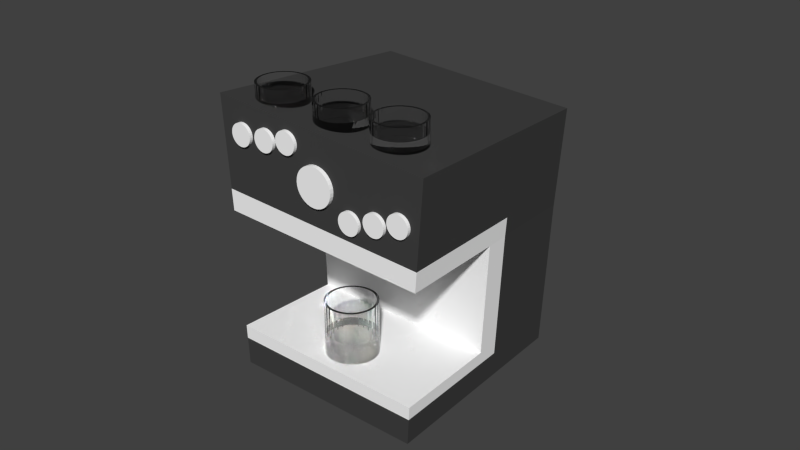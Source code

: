 # Source: Mixer_H.blend  (saved by Blender 2.80.75; exported with 4.5.12 LTS)
import bpy
from mathutils import Matrix  # noqa: F401  (used for matrix-valued properties, if any)

bpy.ops.wm.read_factory_settings(use_empty=True)
scene = bpy.context.scene
scene.name = 'Scene'

# ---- collections
col_collection_1 = bpy.data.collections.new('Collection 1'); scene.collection.children.link(col_collection_1)

# ---- materials (node trees are filled in below, after node groups)
mat_material = bpy.data.materials.new('Material')
mat_material.use_transparent_shadow = False
mat_material_003 = bpy.data.materials.new('Material.003')
mat_material_003.use_transparent_shadow = False
mat_material_004 = bpy.data.materials.new('Material.004')
mat_material_004.use_transparent_shadow = False
mat_material_005 = bpy.data.materials.new('Material.005')
mat_material_005.use_transparent_shadow = False
mat_white = bpy.data.materials.new('white')
mat_white.alpha_threshold = 0.0
mat_white.use_transparent_shadow = False
mat_white.diffuse_color = (1.0, 1.0, 1.0, 1.0)
mat_white.roughness = 0.5
mat_white.specular_intensity = 0.6522
mat_white.line_color = (0.0, 0.0, 0.0, 1.0)
mat_brown = bpy.data.materials.new('brown')
mat_brown.alpha_threshold = 0.0
mat_brown.use_transparent_shadow = False
mat_brown.diffuse_color = (0.2347, 0.08668, 0.04161, 1.0)
mat_brown.roughness = 0.5
mat_grey = bpy.data.materials.new('grey')
mat_grey.alpha_threshold = 0.0
mat_grey.use_transparent_shadow = False
mat_grey.diffuse_color = (0.05497, 0.05497, 0.05497, 1.0)
mat_grey.roughness = 0.5
mat_grey.specular_intensity = 0.1211

# ---- material node trees
mat_material.use_nodes = True; mat_material.node_tree.nodes.clear()
_N = mat_material.node_tree.nodes; _L = mat_material.node_tree.links
n0 = _N.new('ShaderNodeOutputMaterial'); n0.name = 'Material Output'; n0.location = (324, 688)
n1 = _N.new('ShaderNodeBsdfGlass'); n1.name = 'Glass BSDF'; n1.location = (32, 679)
n1.width = 161
n1.distribution = 'BECKMANN'
n1.inputs[2].default_value = 1.45
_L.new(n1.outputs[0], n0.inputs[0])
n0.is_active_output = True
mat_material_003.use_nodes = True; mat_material_003.node_tree.nodes.clear()
_N = mat_material_003.node_tree.nodes; _L = mat_material_003.node_tree.links
n0 = _N.new('ShaderNodeOutputMaterial'); n0.name = 'Material Output'; n0.location = (324, 688)
n1 = _N.new('ShaderNodeBsdfGlass'); n1.name = 'Glass BSDF'; n1.location = (32, 679)
n1.width = 161
n1.distribution = 'BECKMANN'
n1.inputs[2].default_value = 1.45
_L.new(n1.outputs[0], n0.inputs[0])
n0.is_active_output = True
mat_material_004.use_nodes = True; mat_material_004.node_tree.nodes.clear()
_N = mat_material_004.node_tree.nodes; _L = mat_material_004.node_tree.links
n0 = _N.new('ShaderNodeOutputMaterial'); n0.name = 'Material Output'; n0.location = (324, 688)
n1 = _N.new('ShaderNodeBsdfGlass'); n1.name = 'Glass BSDF'; n1.location = (32, 679)
n1.width = 161
n1.distribution = 'BECKMANN'
n1.inputs[2].default_value = 1.45
_L.new(n1.outputs[0], n0.inputs[0])
n0.is_active_output = True
mat_material_005.use_nodes = True; mat_material_005.node_tree.nodes.clear()
_N = mat_material_005.node_tree.nodes; _L = mat_material_005.node_tree.links
n0 = _N.new('ShaderNodeOutputMaterial'); n0.name = 'Material Output'; n0.location = (324, 688)
n1 = _N.new('ShaderNodeBsdfGlass'); n1.name = 'Glass BSDF'; n1.location = (32, 679)
n1.width = 161
n1.distribution = 'BECKMANN'
n1.inputs[2].default_value = 1.45
_L.new(n1.outputs[0], n0.inputs[0])
n0.is_active_output = True

# ---- world
world_world = bpy.data.worlds.new('World'); scene.world = world_world
world_world.color = (0.05088, 0.05088, 0.05088)
world_world.use_sun_shadow = False
world_world.sun_shadow_jitter_overblur = 0.0
world_world.cycles.sampling_method = 'MANUAL'
world_world.cycles.sample_map_resolution = 256

# ---- meshes
me_cylinder_002 = bpy.data.meshes.new('Cylinder.002')
me_cylinder_002.from_pydata([(0.0, 1.0, -1.0), (-3.605e-08, 0.9056, 1.0), (0.1951, 0.9808, -1.0), (0.1767, 0.8882, 1.0), (0.3827, 0.9239, -1.0), (0.3465, 0.8366, 1.0), (0.5556, 0.8315, -1.0), (0.5031, 0.753, 1.0), (0.7071, 0.7071, -1.0), (0.6403, 0.6403, 1.0), (0.8315, 0.5556, -1.0), (0.753, 0.5031, 1.0), (0.9239, 0.3827, -1.0), (0.8366, 0.3465, 1.0), (0.9808, 0.1951, -1.0), (0.8882, 0.1767, 1.0), (1.0, 7.55e-08, -1.0), (0.9056, 6.101e-08, 1.0), (0.9808, -0.1951, -1.0), (0.8882, -0.1767, 1.0), (0.9239, -0.3827, -1.0), (0.8366, -0.3465, 1.0), (0.8315, -0.5556, -1.0), (0.753, -0.5031, 1.0), (0.7071, -0.7071, -1.0), (0.6403, -0.6403, 1.0), (0.5556, -0.8315, -1.0), (0.5031, -0.753, 1.0), (0.3827, -0.9239, -1.0), (0.3465, -0.8366, 1.0), (0.1951, -0.9808, -1.0), (0.1767, -0.8882, 1.0), (-3.258e-07, -1.0, -1.0), (-2.969e-07, -0.9056, 1.0), (-0.1951, -0.9808, -1.0), (-0.1767, -0.8882, 1.0), (-0.3827, -0.9239, -1.0), (-0.3465, -0.8366, 1.0), (-0.5556, -0.8315, -1.0), (-0.5031, -0.753, 1.0), (-0.7071, -0.7071, -1.0), (-0.6403, -0.6403, 1.0), (-0.8315, -0.5556, -1.0), (-0.753, -0.5031, 1.0), (-0.9239, -0.3827, -1.0), (-0.8366, -0.3465, 1.0), (-0.9808, -0.1951, -1.0), (-0.8882, -0.1767, 1.0), (-1.0, 9.656e-07, -1.0), (-0.9056, 8.794e-07, 1.0), (-0.9808, 0.1951, -1.0), (-0.8882, 0.1767, 1.0), (-0.9239, 0.3827, -1.0), (-0.8366, 0.3465, 1.0), (-0.8315, 0.5556, -1.0), (-0.753, 0.5031, 1.0), (-0.7071, 0.7071, -1.0), (-0.6403, 0.6403, 1.0), (-0.5556, 0.8315, -1.0), (-0.5031, 0.753, 1.0), (-0.3827, 0.9239, -1.0), (-0.3465, 0.8366, 1.0), (-0.1951, 0.9808, -1.0), (-0.1767, 0.8882, 1.0), (0.1951, 0.9808, 1.0), (0.0, 1.0, 1.0), (0.3827, 0.9239, 1.0), (0.5556, 0.8315, 1.0), (0.7071, 0.7071, 1.0), (0.8315, 0.5556, 1.0), (0.9239, 0.3827, 1.0), (0.9808, 0.1951, 1.0), (1.0, 7.55e-08, 1.0), (0.9808, -0.1951, 1.0), (0.9239, -0.3827, 1.0), (0.8315, -0.5556, 1.0), (0.7071, -0.7071, 1.0), (0.5556, -0.8315, 1.0), (0.3827, -0.9239, 1.0), (0.1951, -0.9808, 1.0), (-3.258e-07, -1.0, 1.0), (-0.1951, -0.9808, 1.0), (-0.3827, -0.9239, 1.0), (-0.5556, -0.8315, 1.0), (-0.7071, -0.7071, 1.0), (-0.8315, -0.5556, 1.0), (-0.9239, -0.3827, 1.0), (-0.9808, -0.1951, 1.0), (-1.0, 9.656e-07, 1.0), (-0.9808, 0.1951, 1.0), (-0.9239, 0.3827, 1.0), (-0.8315, 0.5556, 1.0), (-0.7071, 0.7071, 1.0), (-0.5556, 0.8315, 1.0), (-0.3827, 0.9239, 1.0), (-0.1951, 0.9808, 1.0), (0.1767, 0.8882, 0.201), (3.755e-07, 0.9056, 0.201), (0.3465, 0.8366, 0.201), (0.5031, 0.753, 0.201), (0.6403, 0.6403, 0.201), (0.753, 0.5031, 0.201), (0.8366, 0.3465, 0.201), (0.8882, 0.1767, 0.201), (0.9056, 6.101e-08, 0.201), (0.8882, -0.1767, 0.201), (0.8366, -0.3465, 0.201), (0.753, -0.5031, 0.201), (0.6403, -0.6403, 0.201), (0.5031, -0.753, 0.201), (0.3465, -0.8366, 0.201), (0.1767, -0.8882, 0.201), (1.147e-07, -0.9056, 0.201), (-0.1767, -0.8882, 0.201), (-0.3465, -0.8366, 0.201), (-0.5031, -0.753, 0.201), (-0.6403, -0.6403, 0.201), (-0.753, -0.5031, 0.201), (-0.8366, -0.3465, 0.201), (-0.8882, -0.1767, 0.201), (-0.9056, 8.794e-07, 0.201), (-0.8882, 0.1767, 0.201), (-0.8366, 0.3465, 0.201), (-0.753, 0.5031, 0.201), (-0.6403, 0.6403, 0.201), (-0.5031, 0.753, 0.201), (-0.3465, 0.8366, 0.201), (-0.1767, 0.8882, 0.201), (0.1767, 0.8882, -0.2072), (3.755e-07, 0.9056, -0.2072), (0.3465, 0.8366, -0.2072), (0.5031, 0.753, -0.2072), (0.6403, 0.6403, -0.2072), (0.753, 0.5031, -0.2072), (0.8366, 0.3465, -0.2072), (0.8882, 0.1767, -0.2072), (0.9056, 6.101e-08, -0.2072), (0.8882, -0.1767, -0.2072), (0.8366, -0.3465, -0.2072), (0.753, -0.5031, -0.2072), (0.6403, -0.6403, -0.2072), (0.5031, -0.753, -0.2072), (0.3465, -0.8366, -0.2072), (0.1767, -0.8882, -0.2072), (1.147e-07, -0.9056, -0.2072), (-0.1767, -0.8882, -0.2072), (-0.3465, -0.8366, -0.2072), (-0.5031, -0.753, -0.2072), (-0.6403, -0.6403, -0.2072), (-0.753, -0.5031, -0.2072), (-0.8366, -0.3465, -0.2072), (-0.8882, -0.1767, -0.2072), (-0.9056, 8.794e-07, -0.2072), (-0.8882, 0.1767, -0.2072), (-0.8366, 0.3465, -0.2072), (-0.753, 0.5031, -0.2072), (-0.6403, 0.6403, -0.2072), (-0.5031, 0.753, -0.2072), (-0.3465, 0.8366, -0.2072), (-0.1767, 0.8882, -0.2072)], [], [(0, 65, 64, 2), (2, 64, 66, 4), (4, 66, 67, 6), (6, 67, 68, 8), (8, 68, 69, 10), (10, 69, 70, 12), (12, 70, 71, 14), (14, 71, 72, 16), (16, 72, 73, 18), (18, 73, 74, 20), (20, 74, 75, 22), (22, 75, 76, 24), (24, 76, 77, 26), (26, 77, 78, 28), (28, 78, 79, 30), (30, 79, 80, 32), (32, 80, 81, 34), (34, 81, 82, 36), (36, 82, 83, 38), (38, 83, 84, 40), (40, 84, 85, 42), (42, 85, 86, 44), (44, 86, 87, 46), (46, 87, 88, 48), (48, 88, 89, 50), (50, 89, 90, 52), (52, 90, 91, 54), (54, 91, 92, 56), (56, 92, 93, 58), (58, 93, 94, 60), (47, 45, 118, 119), (60, 94, 95, 62), (62, 95, 65, 0), (0, 2, 4, 6, 8, 10, 12, 14, 16, 18, 20, 22, 24, 26, 28, 30, 32, 34, 36, 38, 40, 42, 44, 46, 48, 50, 52, 54, 56, 58, 60, 62), (1, 3, 64, 65), (3, 5, 66, 64), (5, 7, 67, 66), (7, 9, 68, 67), (9, 11, 69, 68), (11, 13, 70, 69), (13, 15, 71, 70), (15, 17, 72, 71), (17, 19, 73, 72), (19, 21, 74, 73), (21, 23, 75, 74), (23, 25, 76, 75), (25, 27, 77, 76), (27, 29, 78, 77), (29, 31, 79, 78), (31, 33, 80, 79), (33, 35, 81, 80), (35, 37, 82, 81), (37, 39, 83, 82), (39, 41, 84, 83), (41, 43, 85, 84), (43, 45, 86, 85), (45, 47, 87, 86), (47, 49, 88, 87), (49, 51, 89, 88), (51, 53, 90, 89), (53, 55, 91, 90), (55, 57, 92, 91), (57, 59, 93, 92), (59, 61, 94, 93), (61, 63, 95, 94), (63, 1, 65, 95), (122, 121, 153, 154), (21, 19, 105, 106), (49, 47, 119, 120), (23, 21, 106, 107), (51, 49, 120, 121), (25, 23, 107, 108), (53, 51, 121, 122), (27, 25, 108, 109), (55, 53, 122, 123), (29, 27, 109, 110), (3, 1, 97, 96), (57, 55, 123, 124), (31, 29, 110, 111), (5, 3, 96, 98), (59, 57, 124, 125), (33, 31, 111, 112), (7, 5, 98, 99), (61, 59, 125, 126), (35, 33, 112, 113), (9, 7, 99, 100), (63, 61, 126, 127), (37, 35, 113, 114), (11, 9, 100, 101), (1, 63, 127, 97), (39, 37, 114, 115), (13, 11, 101, 102), (41, 39, 115, 116), (15, 13, 102, 103), (43, 41, 116, 117), (17, 15, 103, 104), (45, 43, 117, 118), (19, 17, 104, 105), (128, 129, 159, 158, 157, 156, 155, 154, 153, 152, 151, 150, 149, 148, 147, 146, 145, 144, 143, 142, 141, 140, 139, 138, 137, 136, 135, 134, 133, 132, 131, 130), (109, 108, 140, 141), (123, 122, 154, 155), (110, 109, 141, 142), (96, 97, 129, 128), (124, 123, 155, 156), (111, 110, 142, 143), (98, 96, 128, 130), (125, 124, 156, 157), (112, 111, 143, 144), (99, 98, 130, 131), (126, 125, 157, 158), (113, 112, 144, 145), (100, 99, 131, 132), (127, 126, 158, 159), (114, 113, 145, 146), (101, 100, 132, 133), (97, 127, 159, 129), (115, 114, 146, 147), (102, 101, 133, 134), (116, 115, 147, 148), (103, 102, 134, 135), (117, 116, 148, 149), (104, 103, 135, 136), (118, 117, 149, 150), (105, 104, 136, 137), (119, 118, 150, 151), (106, 105, 137, 138), (120, 119, 151, 152), (107, 106, 138, 139), (121, 120, 152, 153), (108, 107, 139, 140)])
_uv = me_cylinder_002.uv_layers.new(name='UVMap')
_uv.uv.foreach_set('vector', [1.0, 0.5, 1.0, 1.0, 0.9688, 1.0, 0.9688, 0.5, 0.9688, 0.5, 0.9688, 1.0, 0.9375, 1.0, 0.9375, 0.5, 0.9375, 0.5, 0.9375, 1.0, 0.9062, 1.0, 0.9062, 0.5, 0.9062, 0.5, 0.9062, 1.0, 0.875, 1.0, 0.875, 0.5, 0.875, 0.5, 0.875, 1.0, 0.8438, 1.0, 0.8438, 0.5, 0.8438, 0.5, 0.8438, 1.0, 0.8125, 1.0, 0.8125, 0.5, 0.8125, 0.5, 0.8125, 1.0, 0.7812, 1.0, 0.7812, 0.5, 0.7812, 0.5, 0.7812, 1.0, 0.75, 1.0, 0.75, 0.5, 0.75, 0.5, 0.75, 1.0, 0.7188, 1.0, 0.7188, 0.5, 0.7188, 0.5, 0.7188, 1.0, 0.6875, 1.0, 0.6875, 0.5, 0.6875, 0.5, 0.6875, 1.0, 0.6562, 1.0, 0.6562, 0.5, 0.6562, 0.5, 0.6562, 1.0, 0.625, 1.0, 0.625, 0.5, 0.625, 0.5, 0.625, 1.0, 0.5938, 1.0, 0.5938, 0.5, 0.5938, 0.5, 0.5938, 1.0, 0.5625, 1.0, 0.5625, 0.5, 0.5625, 0.5, 0.5625, 1.0, 0.5312, 1.0, 0.5312, 0.5, 0.5312, 0.5, 0.5312, 1.0, 0.5, 1.0, 0.5, 0.5, 0.5, 0.5, 0.5, 1.0, 0.4688, 1.0, 0.4688, 0.5, 0.4688, 0.5, 0.4688, 1.0, 0.4375, 1.0, 0.4375, 0.5, 0.4375, 0.5, 0.4375, 1.0, 0.4062, 1.0, 0.4062, 0.5, 0.4062, 0.5, 0.4062, 1.0, 0.375, 1.0, 0.375, 0.5, 0.375, 0.5, 0.375, 1.0, 0.3438, 1.0, 0.3438, 0.5, 0.3438, 0.5, 0.3438, 1.0, 0.3125, 1.0, 0.3125, 0.5, 0.3125, 0.5, 0.3125, 1.0, 0.2812, 1.0, 0.2812, 0.5, 0.2812, 0.5, 0.2812, 1.0, 0.25, 1.0, 0.25, 0.5, 0.25, 0.5, 0.25, 1.0, 0.2188, 1.0, 0.2188, 0.5, 0.2188, 0.5, 0.2188, 1.0, 0.1875, 1.0, 0.1875, 0.5, 0.1875, 0.5, 0.1875, 1.0, 0.1562, 1.0, 0.1562, 0.5, 0.1562, 0.5, 0.1562, 1.0, 0.125, 1.0, 0.125, 0.5, 0.125, 0.5, 0.125, 1.0, 0.09375, 1.0, 0.09375, 0.5, 0.09375, 0.5, 0.09375, 1.0, 0.0625, 1.0, 0.0625, 0.5, 0.03684, 0.2076, 0.04921, 0.1668, 0.04921, 0.1668, 0.03684, 0.2076, 0.0625, 0.5, 0.0625, 1.0, 0.03125, 1.0, 0.03125, 0.5, 0.03125, 0.5, 0.03125, 1.0, 0.0, 1.0, 0.0, 0.5, 0.75, 0.49, 0.7968, 0.4854, 0.8418, 0.4717, 0.8833, 0.4496, 0.9197, 0.4197, 0.9496, 0.3833, 0.9717, 0.3418, 0.9854, 0.2968, 0.99, 0.25, 0.9854, 0.2032, 0.9717, 0.1582, 0.9496, 0.1167, 0.9197, 0.08029, 0.8833, 0.05045, 0.8418, 0.02827, 0.7968, 0.01461, 0.75, 0.01, 0.7032, 0.01461, 0.6582, 0.02827, 0.6167, 0.05045, 0.5803, 0.08029, 0.5504, 0.1167, 0.5283, 0.1582, 0.5146, 0.2032, 0.51, 0.25, 0.5146, 0.2968, 0.5283, 0.3418, 0.5504, 0.3833, 0.5803, 0.4197, 0.6167, 0.4496, 0.6582, 0.4717, 0.7032, 0.4854, 0.25, 0.4673, 0.2924, 0.4632, 0.2968, 0.4854, 0.25, 0.49, 0.2924, 0.4632, 0.3332, 0.4508, 0.3418, 0.4717, 0.2968, 0.4854, 0.3332, 0.4508, 0.3707, 0.4307, 0.3833, 0.4496, 0.3418, 0.4717, 0.3707, 0.4307, 0.4037, 0.4037, 0.4197, 0.4197, 0.3833, 0.4496, 0.4037, 0.4037, 0.4307, 0.3707, 0.4496, 0.3833, 0.4197, 0.4197, 0.4307, 0.3707, 0.4508, 0.3332, 0.4717, 0.3418, 0.4496, 0.3833, 0.4508, 0.3332, 0.4632, 0.2924, 0.4854, 0.2968, 0.4717, 0.3418, 0.4632, 0.2924, 0.4673, 0.25, 0.49, 0.25, 0.4854, 0.2968, 0.4673, 0.25, 0.4632, 0.2076, 0.4854, 0.2032, 0.49, 0.25, 0.4632, 0.2076, 0.4508, 0.1668, 0.4717, 0.1582, 0.4854, 0.2032, 0.4508, 0.1668, 0.4307, 0.1293, 0.4496, 0.1167, 0.4717, 0.1582, 0.4307, 0.1293, 0.4037, 0.09632, 0.4197, 0.08029, 0.4496, 0.1167, 0.4037, 0.09632, 0.3707, 0.06929, 0.3833, 0.05045, 0.4197, 0.08029, 0.3707, 0.06929, 0.3332, 0.04921, 0.3418, 0.02827, 0.3833, 0.05045, 0.3332, 0.04921, 0.2924, 0.03684, 0.2968, 0.01461, 0.3418, 0.02827, 0.2924, 0.03684, 0.25, 0.03266, 0.25, 0.01, 0.2968, 0.01461, 0.25, 0.03266, 0.2076, 0.03684, 0.2032, 0.01461, 0.25, 0.01, 0.2076, 0.03684, 0.1668, 0.04921, 0.1582, 0.02827, 0.2032, 0.01461, 0.1668, 0.04921, 0.1293, 0.06929, 0.1167, 0.05045, 0.1582, 0.02827, 0.1293, 0.06929, 0.09632, 0.09632, 0.08029, 0.08029, 0.1167, 0.05045, 0.09632, 0.09632, 0.06929, 0.1293, 0.05045, 0.1167, 0.08029, 0.08029, 0.06929, 0.1293, 0.04921, 0.1668, 0.02827, 0.1582, 0.05045, 0.1167, 0.04921, 0.1668, 0.03684, 0.2076, 0.01461, 0.2032, 0.02827, 0.1582, 0.03684, 0.2076, 0.03266, 0.25, 0.01, 0.25, 0.01461, 0.2032, 0.03266, 0.25, 0.03684, 0.2924, 0.01461, 0.2968, 0.01, 0.25, 0.03684, 0.2924, 0.04921, 0.3332, 0.02827, 0.3418, 0.01461, 0.2968, 0.04921, 0.3332, 0.06929, 0.3707, 0.05045, 0.3833, 0.02827, 0.3418, 0.06929, 0.3707, 0.09632, 0.4037, 0.08029, 0.4197, 0.05045, 0.3833, 0.09632, 0.4037, 0.1293, 0.4307, 0.1167, 0.4496, 0.08029, 0.4197, 0.1293, 0.4307, 0.1668, 0.4508, 0.1582, 0.4717, 0.1167, 0.4496, 0.1668, 0.4508, 0.2076, 0.4632, 0.2032, 0.4854, 0.1582, 0.4717, 0.2076, 0.4632, 0.25, 0.4673, 0.25, 0.49, 0.2032, 0.4854, 0.04921, 0.3332, 0.03684, 0.2924, 0.03684, 0.2924, 0.04921, 0.3332, 0.4508, 0.1668, 0.4632, 0.2076, 0.4632, 0.2076, 0.4508, 0.1668, 0.03266, 0.25, 0.03684, 0.2076, 0.03684, 0.2076, 0.03266, 0.25, 0.4307, 0.1293, 0.4508, 0.1668, 0.4508, 0.1668, 0.4307, 0.1293, 0.03684, 0.2924, 0.03266, 0.25, 0.03266, 0.25, 0.03684, 0.2924, 0.4037, 0.09632, 0.4307, 0.1293, 0.4307, 0.1293, 0.4037, 0.09632, 0.04921, 0.3332, 0.03684, 0.2924, 0.03684, 0.2924, 0.04921, 0.3332, 0.3707, 0.06929, 0.4037, 0.09632, 0.4037, 0.09632, 0.3707, 0.06929, 0.06929, 0.3707, 0.04921, 0.3332, 0.04921, 0.3332, 0.06929, 0.3707, 0.3332, 0.04921, 0.3707, 0.06929, 0.3707, 0.06929, 0.3332, 0.04921, 0.2924, 0.4632, 0.25, 0.4673, 0.25, 0.4673, 0.2924, 0.4632, 0.09632, 0.4037, 0.06929, 0.3707, 0.06929, 0.3707, 0.09632, 0.4037, 0.2924, 0.03684, 0.3332, 0.04921, 0.3332, 0.04921, 0.2924, 0.03684, 0.3332, 0.4508, 0.2924, 0.4632, 0.2924, 0.4632, 0.3332, 0.4508, 0.1293, 0.4307, 0.09632, 0.4037, 0.09632, 0.4037, 0.1293, 0.4307, 0.25, 0.03266, 0.2924, 0.03684, 0.2924, 0.03684, 0.25, 0.03266, 0.3707, 0.4307, 0.3332, 0.4508, 0.3332, 0.4508, 0.3707, 0.4307, 0.1668, 0.4508, 0.1293, 0.4307, 0.1293, 0.4307, 0.1668, 0.4508, 0.2076, 0.03684, 0.25, 0.03266, 0.25, 0.03266, 0.2076, 0.03684, 0.4037, 0.4037, 0.3707, 0.4307, 0.3707, 0.4307, 0.4037, 0.4037, 0.2076, 0.4632, 0.1668, 0.4508, 0.1668, 0.4508, 0.2076, 0.4632, 0.1668, 0.04921, 0.2076, 0.03684, 0.2076, 0.03684, 0.1668, 0.04921, 0.4307, 0.3707, 0.4037, 0.4037, 0.4037, 0.4037, 0.4307, 0.3707, 0.25, 0.4673, 0.2076, 0.4632, 0.2076, 0.4632, 0.25, 0.4673, 0.1293, 0.06929, 0.1668, 0.04921, 0.1668, 0.04921, 0.1293, 0.06929, 0.4508, 0.3332, 0.4307, 0.3707, 0.4307, 0.3707, 0.4508, 0.3332, 0.09632, 0.09632, 0.1293, 0.06929, 0.1293, 0.06929, 0.09632, 0.09632, 0.4632, 0.2924, 0.4508, 0.3332, 0.4508, 0.3332, 0.4632, 0.2924, 0.06929, 0.1293, 0.09632, 0.09632, 0.09632, 0.09632, 0.06929, 0.1293, 0.4673, 0.25, 0.4632, 0.2924, 0.4632, 0.2924, 0.4673, 0.25, 0.04921, 0.1668, 0.06929, 0.1293, 0.06929, 0.1293, 0.04921, 0.1668, 0.4632, 0.2076, 0.4673, 0.25, 0.4673, 0.25, 0.4632, 0.2076, 0.2924, 0.4632, 0.25, 0.4673, 0.2076, 0.4632, 0.1668, 0.4508, 0.1293, 0.4307, 0.09632, 0.4037, 0.06929, 0.3707, 0.04921, 0.3332, 0.03684, 0.2924, 0.03266, 0.25, 0.03684, 0.2076, 0.04921, 0.1668, 0.06929, 0.1293, 0.09632, 0.09632, 0.1293, 0.06929, 0.1668, 0.04921, 0.2076, 0.03684, 0.25, 0.03266, 0.2924, 0.03684, 0.3332, 0.04921, 0.3707, 0.06929, 0.4037, 0.09632, 0.4307, 0.1293, 0.4508, 0.1668, 0.4632, 0.2076, 0.4673, 0.25, 0.4632, 0.2924, 0.4508, 0.3332, 0.4307, 0.3707, 0.4037, 0.4037, 0.3707, 0.4307, 0.3332, 0.4508, 0.3707, 0.06929, 0.4037, 0.09632, 0.4037, 0.09632, 0.3707, 0.06929, 0.06929, 0.3707, 0.04921, 0.3332, 0.04921, 0.3332, 0.06929, 0.3707, 0.3332, 0.04921, 0.3707, 0.06929, 0.3707, 0.06929, 0.3332, 0.04921, 0.2924, 0.4632, 0.25, 0.4673, 0.25, 0.4673, 0.2924, 0.4632, 0.09632, 0.4037, 0.06929, 0.3707, 0.06929, 0.3707, 0.09632, 0.4037, 0.2924, 0.03684, 0.3332, 0.04921, 0.3332, 0.04921, 0.2924, 0.03684, 0.3332, 0.4508, 0.2924, 0.4632, 0.2924, 0.4632, 0.3332, 0.4508, 0.1293, 0.4307, 0.09632, 0.4037, 0.09632, 0.4037, 0.1293, 0.4307, 0.25, 0.03266, 0.2924, 0.03684, 0.2924, 0.03684, 0.25, 0.03266, 0.3707, 0.4307, 0.3332, 0.4508, 0.3332, 0.4508, 0.3707, 0.4307, 0.1668, 0.4508, 0.1293, 0.4307, 0.1293, 0.4307, 0.1668, 0.4508, 0.2076, 0.03684, 0.25, 0.03266, 0.25, 0.03266, 0.2076, 0.03684, 0.4037, 0.4037, 0.3707, 0.4307, 0.3707, 0.4307, 0.4037, 0.4037, 0.2076, 0.4632, 0.1668, 0.4508, 0.1668, 0.4508, 0.2076, 0.4632, 0.1668, 0.04921, 0.2076, 0.03684, 0.2076, 0.03684, 0.1668, 0.04921, 0.4307, 0.3707, 0.4037, 0.4037, 0.4037, 0.4037, 0.4307, 0.3707, 0.25, 0.4673, 0.2076, 0.4632, 0.2076, 0.4632, 0.25, 0.4673, 0.1293, 0.06929, 0.1668, 0.04921, 0.1668, 0.04921, 0.1293, 0.06929, 0.4508, 0.3332, 0.4307, 0.3707, 0.4307, 0.3707, 0.4508, 0.3332, 0.09632, 0.09632, 0.1293, 0.06929, 0.1293, 0.06929, 0.09632, 0.09632, 0.4632, 0.2924, 0.4508, 0.3332, 0.4508, 0.3332, 0.4632, 0.2924, 0.06929, 0.1293, 0.09632, 0.09632, 0.09632, 0.09632, 0.06929, 0.1293, 0.4673, 0.25, 0.4632, 0.2924, 0.4632, 0.2924, 0.4673, 0.25, 0.04921, 0.1668, 0.06929, 0.1293, 0.06929, 0.1293, 0.04921, 0.1668, 0.4632, 0.2076, 0.4673, 0.25, 0.4673, 0.25, 0.4632, 0.2076, 0.03684, 0.2076, 0.04921, 0.1668, 0.04921, 0.1668, 0.03684, 0.2076, 0.4508, 0.1668, 0.4632, 0.2076, 0.4632, 0.2076, 0.4508, 0.1668, 0.03266, 0.25, 0.03684, 0.2076, 0.03684, 0.2076, 0.03266, 0.25, 0.4307, 0.1293, 0.4508, 0.1668, 0.4508, 0.1668, 0.4307, 0.1293, 0.03684, 0.2924, 0.03266, 0.25, 0.03266, 0.25, 0.03684, 0.2924, 0.4037, 0.09632, 0.4307, 0.1293, 0.4307, 0.1293, 0.4037, 0.09632])
me_cylinder_002.materials.append(mat_material)
me_cylinder_002.use_remesh_preserve_volume = False
me_cylinder_002.use_remesh_preserve_attributes = False
me_cylinder_002.use_mirror_vertex_groups = False
me_cylinder_002.update()
me_cylinder_006 = bpy.data.meshes.new('Cylinder.006')
me_cylinder_006.from_pydata([(0.0, 1.0, -1.0), (-3.605e-08, 0.9056, 1.0), (0.1951, 0.9808, -1.0), (0.1767, 0.8882, 1.0), (0.3827, 0.9239, -1.0), (0.3465, 0.8366, 1.0), (0.5556, 0.8315, -1.0), (0.5031, 0.753, 1.0), (0.7071, 0.7071, -1.0), (0.6403, 0.6403, 1.0), (0.8315, 0.5556, -1.0), (0.753, 0.5031, 1.0), (0.9239, 0.3827, -1.0), (0.8366, 0.3465, 1.0), (0.9808, 0.1951, -1.0), (0.8882, 0.1767, 1.0), (1.0, 7.55e-08, -1.0), (0.9056, 6.101e-08, 1.0), (0.9808, -0.1951, -1.0), (0.8882, -0.1767, 1.0), (0.9239, -0.3827, -1.0), (0.8366, -0.3465, 1.0), (0.8315, -0.5556, -1.0), (0.753, -0.5031, 1.0), (0.7071, -0.7071, -1.0), (0.6403, -0.6403, 1.0), (0.5556, -0.8315, -1.0), (0.5031, -0.753, 1.0), (0.3827, -0.9239, -1.0), (0.3465, -0.8366, 1.0), (0.1951, -0.9808, -1.0), (0.1767, -0.8882, 1.0), (-3.258e-07, -1.0, -1.0), (-2.969e-07, -0.9056, 1.0), (-0.1951, -0.9808, -1.0), (-0.1767, -0.8882, 1.0), (-0.3827, -0.9239, -1.0), (-0.3465, -0.8366, 1.0), (-0.5556, -0.8315, -1.0), (-0.5031, -0.753, 1.0), (-0.7071, -0.7071, -1.0), (-0.6403, -0.6403, 1.0), (-0.8315, -0.5556, -1.0), (-0.753, -0.5031, 1.0), (-0.9239, -0.3827, -1.0), (-0.8366, -0.3465, 1.0), (-0.9808, -0.1951, -1.0), (-0.8882, -0.1767, 1.0), (-1.0, 9.656e-07, -1.0), (-0.9056, 8.794e-07, 1.0), (-0.9808, 0.1951, -1.0), (-0.8882, 0.1767, 1.0), (-0.9239, 0.3827, -1.0), (-0.8366, 0.3465, 1.0), (-0.8315, 0.5556, -1.0), (-0.753, 0.5031, 1.0), (-0.7071, 0.7071, -1.0), (-0.6403, 0.6403, 1.0), (-0.5556, 0.8315, -1.0), (-0.5031, 0.753, 1.0), (-0.3827, 0.9239, -1.0), (-0.3465, 0.8366, 1.0), (-0.1951, 0.9808, -1.0), (-0.1767, 0.8882, 1.0), (0.1951, 0.9808, 1.0), (0.0, 1.0, 1.0), (0.3827, 0.9239, 1.0), (0.5556, 0.8315, 1.0), (0.7071, 0.7071, 1.0), (0.8315, 0.5556, 1.0), (0.9239, 0.3827, 1.0), (0.9808, 0.1951, 1.0), (1.0, 7.55e-08, 1.0), (0.9808, -0.1951, 1.0), (0.9239, -0.3827, 1.0), (0.8315, -0.5556, 1.0), (0.7071, -0.7071, 1.0), (0.5556, -0.8315, 1.0), (0.3827, -0.9239, 1.0), (0.1951, -0.9808, 1.0), (-3.258e-07, -1.0, 1.0), (-0.1951, -0.9808, 1.0), (-0.3827, -0.9239, 1.0), (-0.5556, -0.8315, 1.0), (-0.7071, -0.7071, 1.0), (-0.8315, -0.5556, 1.0), (-0.9239, -0.3827, 1.0), (-0.9808, -0.1951, 1.0), (-1.0, 9.656e-07, 1.0), (-0.9808, 0.1951, 1.0), (-0.9239, 0.3827, 1.0), (-0.8315, 0.5556, 1.0), (-0.7071, 0.7071, 1.0), (-0.5556, 0.8315, 1.0), (-0.3827, 0.9239, 1.0), (-0.1951, 0.9808, 1.0), (0.1767, 0.8882, 0.201), (3.755e-07, 0.9056, 0.201), (0.3465, 0.8366, 0.201), (0.5031, 0.753, 0.201), (0.6403, 0.6403, 0.201), (0.753, 0.5031, 0.201), (0.8366, 0.3465, 0.201), (0.8882, 0.1767, 0.201), (0.9056, 6.101e-08, 0.201), (0.8882, -0.1767, 0.201), (0.8366, -0.3465, 0.201), (0.753, -0.5031, 0.201), (0.6403, -0.6403, 0.201), (0.5031, -0.753, 0.201), (0.3465, -0.8366, 0.201), (0.1767, -0.8882, 0.201), (1.147e-07, -0.9056, 0.201), (-0.1767, -0.8882, 0.201), (-0.3465, -0.8366, 0.201), (-0.5031, -0.753, 0.201), (-0.6403, -0.6403, 0.201), (-0.753, -0.5031, 0.201), (-0.8366, -0.3465, 0.201), (-0.8882, -0.1767, 0.201), (-0.9056, 8.794e-07, 0.201), (-0.8882, 0.1767, 0.201), (-0.8366, 0.3465, 0.201), (-0.753, 0.5031, 0.201), (-0.6403, 0.6403, 0.201), (-0.5031, 0.753, 0.201), (-0.3465, 0.8366, 0.201), (-0.1767, 0.8882, 0.201), (0.1767, 0.8882, -0.2072), (3.755e-07, 0.9056, -0.2072), (0.3465, 0.8366, -0.2072), (0.5031, 0.753, -0.2072), (0.6403, 0.6403, -0.2072), (0.753, 0.5031, -0.2072), (0.8366, 0.3465, -0.2072), (0.8882, 0.1767, -0.2072), (0.9056, 6.101e-08, -0.2072), (0.8882, -0.1767, -0.2072), (0.8366, -0.3465, -0.2072), (0.753, -0.5031, -0.2072), (0.6403, -0.6403, -0.2072), (0.5031, -0.753, -0.2072), (0.3465, -0.8366, -0.2072), (0.1767, -0.8882, -0.2072), (1.147e-07, -0.9056, -0.2072), (-0.1767, -0.8882, -0.2072), (-0.3465, -0.8366, -0.2072), (-0.5031, -0.753, -0.2072), (-0.6403, -0.6403, -0.2072), (-0.753, -0.5031, -0.2072), (-0.8366, -0.3465, -0.2072), (-0.8882, -0.1767, -0.2072), (-0.9056, 8.794e-07, -0.2072), (-0.8882, 0.1767, -0.2072), (-0.8366, 0.3465, -0.2072), (-0.753, 0.5031, -0.2072), (-0.6403, 0.6403, -0.2072), (-0.5031, 0.753, -0.2072), (-0.3465, 0.8366, -0.2072), (-0.1767, 0.8882, -0.2072)], [], [(0, 65, 64, 2), (2, 64, 66, 4), (4, 66, 67, 6), (6, 67, 68, 8), (8, 68, 69, 10), (10, 69, 70, 12), (12, 70, 71, 14), (14, 71, 72, 16), (16, 72, 73, 18), (18, 73, 74, 20), (20, 74, 75, 22), (22, 75, 76, 24), (24, 76, 77, 26), (26, 77, 78, 28), (28, 78, 79, 30), (30, 79, 80, 32), (32, 80, 81, 34), (34, 81, 82, 36), (36, 82, 83, 38), (38, 83, 84, 40), (40, 84, 85, 42), (42, 85, 86, 44), (44, 86, 87, 46), (46, 87, 88, 48), (48, 88, 89, 50), (50, 89, 90, 52), (52, 90, 91, 54), (54, 91, 92, 56), (56, 92, 93, 58), (58, 93, 94, 60), (47, 45, 118, 119), (60, 94, 95, 62), (62, 95, 65, 0), (0, 2, 4, 6, 8, 10, 12, 14, 16, 18, 20, 22, 24, 26, 28, 30, 32, 34, 36, 38, 40, 42, 44, 46, 48, 50, 52, 54, 56, 58, 60, 62), (1, 3, 64, 65), (3, 5, 66, 64), (5, 7, 67, 66), (7, 9, 68, 67), (9, 11, 69, 68), (11, 13, 70, 69), (13, 15, 71, 70), (15, 17, 72, 71), (17, 19, 73, 72), (19, 21, 74, 73), (21, 23, 75, 74), (23, 25, 76, 75), (25, 27, 77, 76), (27, 29, 78, 77), (29, 31, 79, 78), (31, 33, 80, 79), (33, 35, 81, 80), (35, 37, 82, 81), (37, 39, 83, 82), (39, 41, 84, 83), (41, 43, 85, 84), (43, 45, 86, 85), (45, 47, 87, 86), (47, 49, 88, 87), (49, 51, 89, 88), (51, 53, 90, 89), (53, 55, 91, 90), (55, 57, 92, 91), (57, 59, 93, 92), (59, 61, 94, 93), (61, 63, 95, 94), (63, 1, 65, 95), (122, 121, 153, 154), (21, 19, 105, 106), (49, 47, 119, 120), (23, 21, 106, 107), (51, 49, 120, 121), (25, 23, 107, 108), (53, 51, 121, 122), (27, 25, 108, 109), (55, 53, 122, 123), (29, 27, 109, 110), (3, 1, 97, 96), (57, 55, 123, 124), (31, 29, 110, 111), (5, 3, 96, 98), (59, 57, 124, 125), (33, 31, 111, 112), (7, 5, 98, 99), (61, 59, 125, 126), (35, 33, 112, 113), (9, 7, 99, 100), (63, 61, 126, 127), (37, 35, 113, 114), (11, 9, 100, 101), (1, 63, 127, 97), (39, 37, 114, 115), (13, 11, 101, 102), (41, 39, 115, 116), (15, 13, 102, 103), (43, 41, 116, 117), (17, 15, 103, 104), (45, 43, 117, 118), (19, 17, 104, 105), (128, 129, 159, 158, 157, 156, 155, 154, 153, 152, 151, 150, 149, 148, 147, 146, 145, 144, 143, 142, 141, 140, 139, 138, 137, 136, 135, 134, 133, 132, 131, 130), (109, 108, 140, 141), (123, 122, 154, 155), (110, 109, 141, 142), (96, 97, 129, 128), (124, 123, 155, 156), (111, 110, 142, 143), (98, 96, 128, 130), (125, 124, 156, 157), (112, 111, 143, 144), (99, 98, 130, 131), (126, 125, 157, 158), (113, 112, 144, 145), (100, 99, 131, 132), (127, 126, 158, 159), (114, 113, 145, 146), (101, 100, 132, 133), (97, 127, 159, 129), (115, 114, 146, 147), (102, 101, 133, 134), (116, 115, 147, 148), (103, 102, 134, 135), (117, 116, 148, 149), (104, 103, 135, 136), (118, 117, 149, 150), (105, 104, 136, 137), (119, 118, 150, 151), (106, 105, 137, 138), (120, 119, 151, 152), (107, 106, 138, 139), (121, 120, 152, 153), (108, 107, 139, 140)])
_uv = me_cylinder_006.uv_layers.new(name='UVMap')
_uv.uv.foreach_set('vector', [1.0, 0.5, 1.0, 1.0, 0.9688, 1.0, 0.9688, 0.5, 0.9688, 0.5, 0.9688, 1.0, 0.9375, 1.0, 0.9375, 0.5, 0.9375, 0.5, 0.9375, 1.0, 0.9062, 1.0, 0.9062, 0.5, 0.9062, 0.5, 0.9062, 1.0, 0.875, 1.0, 0.875, 0.5, 0.875, 0.5, 0.875, 1.0, 0.8438, 1.0, 0.8438, 0.5, 0.8438, 0.5, 0.8438, 1.0, 0.8125, 1.0, 0.8125, 0.5, 0.8125, 0.5, 0.8125, 1.0, 0.7812, 1.0, 0.7812, 0.5, 0.7812, 0.5, 0.7812, 1.0, 0.75, 1.0, 0.75, 0.5, 0.75, 0.5, 0.75, 1.0, 0.7188, 1.0, 0.7188, 0.5, 0.7188, 0.5, 0.7188, 1.0, 0.6875, 1.0, 0.6875, 0.5, 0.6875, 0.5, 0.6875, 1.0, 0.6562, 1.0, 0.6562, 0.5, 0.6562, 0.5, 0.6562, 1.0, 0.625, 1.0, 0.625, 0.5, 0.625, 0.5, 0.625, 1.0, 0.5938, 1.0, 0.5938, 0.5, 0.5938, 0.5, 0.5938, 1.0, 0.5625, 1.0, 0.5625, 0.5, 0.5625, 0.5, 0.5625, 1.0, 0.5312, 1.0, 0.5312, 0.5, 0.5312, 0.5, 0.5312, 1.0, 0.5, 1.0, 0.5, 0.5, 0.5, 0.5, 0.5, 1.0, 0.4688, 1.0, 0.4688, 0.5, 0.4688, 0.5, 0.4688, 1.0, 0.4375, 1.0, 0.4375, 0.5, 0.4375, 0.5, 0.4375, 1.0, 0.4062, 1.0, 0.4062, 0.5, 0.4062, 0.5, 0.4062, 1.0, 0.375, 1.0, 0.375, 0.5, 0.375, 0.5, 0.375, 1.0, 0.3438, 1.0, 0.3438, 0.5, 0.3438, 0.5, 0.3438, 1.0, 0.3125, 1.0, 0.3125, 0.5, 0.3125, 0.5, 0.3125, 1.0, 0.2812, 1.0, 0.2812, 0.5, 0.2812, 0.5, 0.2812, 1.0, 0.25, 1.0, 0.25, 0.5, 0.25, 0.5, 0.25, 1.0, 0.2188, 1.0, 0.2188, 0.5, 0.2188, 0.5, 0.2188, 1.0, 0.1875, 1.0, 0.1875, 0.5, 0.1875, 0.5, 0.1875, 1.0, 0.1562, 1.0, 0.1562, 0.5, 0.1562, 0.5, 0.1562, 1.0, 0.125, 1.0, 0.125, 0.5, 0.125, 0.5, 0.125, 1.0, 0.09375, 1.0, 0.09375, 0.5, 0.09375, 0.5, 0.09375, 1.0, 0.0625, 1.0, 0.0625, 0.5, 0.03684, 0.2076, 0.04921, 0.1668, 0.04921, 0.1668, 0.03684, 0.2076, 0.0625, 0.5, 0.0625, 1.0, 0.03125, 1.0, 0.03125, 0.5, 0.03125, 0.5, 0.03125, 1.0, 0.0, 1.0, 0.0, 0.5, 0.75, 0.49, 0.7968, 0.4854, 0.8418, 0.4717, 0.8833, 0.4496, 0.9197, 0.4197, 0.9496, 0.3833, 0.9717, 0.3418, 0.9854, 0.2968, 0.99, 0.25, 0.9854, 0.2032, 0.9717, 0.1582, 0.9496, 0.1167, 0.9197, 0.08029, 0.8833, 0.05045, 0.8418, 0.02827, 0.7968, 0.01461, 0.75, 0.01, 0.7032, 0.01461, 0.6582, 0.02827, 0.6167, 0.05045, 0.5803, 0.08029, 0.5504, 0.1167, 0.5283, 0.1582, 0.5146, 0.2032, 0.51, 0.25, 0.5146, 0.2968, 0.5283, 0.3418, 0.5504, 0.3833, 0.5803, 0.4197, 0.6167, 0.4496, 0.6582, 0.4717, 0.7032, 0.4854, 0.25, 0.4673, 0.2924, 0.4632, 0.2968, 0.4854, 0.25, 0.49, 0.2924, 0.4632, 0.3332, 0.4508, 0.3418, 0.4717, 0.2968, 0.4854, 0.3332, 0.4508, 0.3707, 0.4307, 0.3833, 0.4496, 0.3418, 0.4717, 0.3707, 0.4307, 0.4037, 0.4037, 0.4197, 0.4197, 0.3833, 0.4496, 0.4037, 0.4037, 0.4307, 0.3707, 0.4496, 0.3833, 0.4197, 0.4197, 0.4307, 0.3707, 0.4508, 0.3332, 0.4717, 0.3418, 0.4496, 0.3833, 0.4508, 0.3332, 0.4632, 0.2924, 0.4854, 0.2968, 0.4717, 0.3418, 0.4632, 0.2924, 0.4673, 0.25, 0.49, 0.25, 0.4854, 0.2968, 0.4673, 0.25, 0.4632, 0.2076, 0.4854, 0.2032, 0.49, 0.25, 0.4632, 0.2076, 0.4508, 0.1668, 0.4717, 0.1582, 0.4854, 0.2032, 0.4508, 0.1668, 0.4307, 0.1293, 0.4496, 0.1167, 0.4717, 0.1582, 0.4307, 0.1293, 0.4037, 0.09632, 0.4197, 0.08029, 0.4496, 0.1167, 0.4037, 0.09632, 0.3707, 0.06929, 0.3833, 0.05045, 0.4197, 0.08029, 0.3707, 0.06929, 0.3332, 0.04921, 0.3418, 0.02827, 0.3833, 0.05045, 0.3332, 0.04921, 0.2924, 0.03684, 0.2968, 0.01461, 0.3418, 0.02827, 0.2924, 0.03684, 0.25, 0.03266, 0.25, 0.01, 0.2968, 0.01461, 0.25, 0.03266, 0.2076, 0.03684, 0.2032, 0.01461, 0.25, 0.01, 0.2076, 0.03684, 0.1668, 0.04921, 0.1582, 0.02827, 0.2032, 0.01461, 0.1668, 0.04921, 0.1293, 0.06929, 0.1167, 0.05045, 0.1582, 0.02827, 0.1293, 0.06929, 0.09632, 0.09632, 0.08029, 0.08029, 0.1167, 0.05045, 0.09632, 0.09632, 0.06929, 0.1293, 0.05045, 0.1167, 0.08029, 0.08029, 0.06929, 0.1293, 0.04921, 0.1668, 0.02827, 0.1582, 0.05045, 0.1167, 0.04921, 0.1668, 0.03684, 0.2076, 0.01461, 0.2032, 0.02827, 0.1582, 0.03684, 0.2076, 0.03266, 0.25, 0.01, 0.25, 0.01461, 0.2032, 0.03266, 0.25, 0.03684, 0.2924, 0.01461, 0.2968, 0.01, 0.25, 0.03684, 0.2924, 0.04921, 0.3332, 0.02827, 0.3418, 0.01461, 0.2968, 0.04921, 0.3332, 0.06929, 0.3707, 0.05045, 0.3833, 0.02827, 0.3418, 0.06929, 0.3707, 0.09632, 0.4037, 0.08029, 0.4197, 0.05045, 0.3833, 0.09632, 0.4037, 0.1293, 0.4307, 0.1167, 0.4496, 0.08029, 0.4197, 0.1293, 0.4307, 0.1668, 0.4508, 0.1582, 0.4717, 0.1167, 0.4496, 0.1668, 0.4508, 0.2076, 0.4632, 0.2032, 0.4854, 0.1582, 0.4717, 0.2076, 0.4632, 0.25, 0.4673, 0.25, 0.49, 0.2032, 0.4854, 0.04921, 0.3332, 0.03684, 0.2924, 0.03684, 0.2924, 0.04921, 0.3332, 0.4508, 0.1668, 0.4632, 0.2076, 0.4632, 0.2076, 0.4508, 0.1668, 0.03266, 0.25, 0.03684, 0.2076, 0.03684, 0.2076, 0.03266, 0.25, 0.4307, 0.1293, 0.4508, 0.1668, 0.4508, 0.1668, 0.4307, 0.1293, 0.03684, 0.2924, 0.03266, 0.25, 0.03266, 0.25, 0.03684, 0.2924, 0.4037, 0.09632, 0.4307, 0.1293, 0.4307, 0.1293, 0.4037, 0.09632, 0.04921, 0.3332, 0.03684, 0.2924, 0.03684, 0.2924, 0.04921, 0.3332, 0.3707, 0.06929, 0.4037, 0.09632, 0.4037, 0.09632, 0.3707, 0.06929, 0.06929, 0.3707, 0.04921, 0.3332, 0.04921, 0.3332, 0.06929, 0.3707, 0.3332, 0.04921, 0.3707, 0.06929, 0.3707, 0.06929, 0.3332, 0.04921, 0.2924, 0.4632, 0.25, 0.4673, 0.25, 0.4673, 0.2924, 0.4632, 0.09632, 0.4037, 0.06929, 0.3707, 0.06929, 0.3707, 0.09632, 0.4037, 0.2924, 0.03684, 0.3332, 0.04921, 0.3332, 0.04921, 0.2924, 0.03684, 0.3332, 0.4508, 0.2924, 0.4632, 0.2924, 0.4632, 0.3332, 0.4508, 0.1293, 0.4307, 0.09632, 0.4037, 0.09632, 0.4037, 0.1293, 0.4307, 0.25, 0.03266, 0.2924, 0.03684, 0.2924, 0.03684, 0.25, 0.03266, 0.3707, 0.4307, 0.3332, 0.4508, 0.3332, 0.4508, 0.3707, 0.4307, 0.1668, 0.4508, 0.1293, 0.4307, 0.1293, 0.4307, 0.1668, 0.4508, 0.2076, 0.03684, 0.25, 0.03266, 0.25, 0.03266, 0.2076, 0.03684, 0.4037, 0.4037, 0.3707, 0.4307, 0.3707, 0.4307, 0.4037, 0.4037, 0.2076, 0.4632, 0.1668, 0.4508, 0.1668, 0.4508, 0.2076, 0.4632, 0.1668, 0.04921, 0.2076, 0.03684, 0.2076, 0.03684, 0.1668, 0.04921, 0.4307, 0.3707, 0.4037, 0.4037, 0.4037, 0.4037, 0.4307, 0.3707, 0.25, 0.4673, 0.2076, 0.4632, 0.2076, 0.4632, 0.25, 0.4673, 0.1293, 0.06929, 0.1668, 0.04921, 0.1668, 0.04921, 0.1293, 0.06929, 0.4508, 0.3332, 0.4307, 0.3707, 0.4307, 0.3707, 0.4508, 0.3332, 0.09632, 0.09632, 0.1293, 0.06929, 0.1293, 0.06929, 0.09632, 0.09632, 0.4632, 0.2924, 0.4508, 0.3332, 0.4508, 0.3332, 0.4632, 0.2924, 0.06929, 0.1293, 0.09632, 0.09632, 0.09632, 0.09632, 0.06929, 0.1293, 0.4673, 0.25, 0.4632, 0.2924, 0.4632, 0.2924, 0.4673, 0.25, 0.04921, 0.1668, 0.06929, 0.1293, 0.06929, 0.1293, 0.04921, 0.1668, 0.4632, 0.2076, 0.4673, 0.25, 0.4673, 0.25, 0.4632, 0.2076, 0.2924, 0.4632, 0.25, 0.4673, 0.2076, 0.4632, 0.1668, 0.4508, 0.1293, 0.4307, 0.09632, 0.4037, 0.06929, 0.3707, 0.04921, 0.3332, 0.03684, 0.2924, 0.03266, 0.25, 0.03684, 0.2076, 0.04921, 0.1668, 0.06929, 0.1293, 0.09632, 0.09632, 0.1293, 0.06929, 0.1668, 0.04921, 0.2076, 0.03684, 0.25, 0.03266, 0.2924, 0.03684, 0.3332, 0.04921, 0.3707, 0.06929, 0.4037, 0.09632, 0.4307, 0.1293, 0.4508, 0.1668, 0.4632, 0.2076, 0.4673, 0.25, 0.4632, 0.2924, 0.4508, 0.3332, 0.4307, 0.3707, 0.4037, 0.4037, 0.3707, 0.4307, 0.3332, 0.4508, 0.3707, 0.06929, 0.4037, 0.09632, 0.4037, 0.09632, 0.3707, 0.06929, 0.06929, 0.3707, 0.04921, 0.3332, 0.04921, 0.3332, 0.06929, 0.3707, 0.3332, 0.04921, 0.3707, 0.06929, 0.3707, 0.06929, 0.3332, 0.04921, 0.2924, 0.4632, 0.25, 0.4673, 0.25, 0.4673, 0.2924, 0.4632, 0.09632, 0.4037, 0.06929, 0.3707, 0.06929, 0.3707, 0.09632, 0.4037, 0.2924, 0.03684, 0.3332, 0.04921, 0.3332, 0.04921, 0.2924, 0.03684, 0.3332, 0.4508, 0.2924, 0.4632, 0.2924, 0.4632, 0.3332, 0.4508, 0.1293, 0.4307, 0.09632, 0.4037, 0.09632, 0.4037, 0.1293, 0.4307, 0.25, 0.03266, 0.2924, 0.03684, 0.2924, 0.03684, 0.25, 0.03266, 0.3707, 0.4307, 0.3332, 0.4508, 0.3332, 0.4508, 0.3707, 0.4307, 0.1668, 0.4508, 0.1293, 0.4307, 0.1293, 0.4307, 0.1668, 0.4508, 0.2076, 0.03684, 0.25, 0.03266, 0.25, 0.03266, 0.2076, 0.03684, 0.4037, 0.4037, 0.3707, 0.4307, 0.3707, 0.4307, 0.4037, 0.4037, 0.2076, 0.4632, 0.1668, 0.4508, 0.1668, 0.4508, 0.2076, 0.4632, 0.1668, 0.04921, 0.2076, 0.03684, 0.2076, 0.03684, 0.1668, 0.04921, 0.4307, 0.3707, 0.4037, 0.4037, 0.4037, 0.4037, 0.4307, 0.3707, 0.25, 0.4673, 0.2076, 0.4632, 0.2076, 0.4632, 0.25, 0.4673, 0.1293, 0.06929, 0.1668, 0.04921, 0.1668, 0.04921, 0.1293, 0.06929, 0.4508, 0.3332, 0.4307, 0.3707, 0.4307, 0.3707, 0.4508, 0.3332, 0.09632, 0.09632, 0.1293, 0.06929, 0.1293, 0.06929, 0.09632, 0.09632, 0.4632, 0.2924, 0.4508, 0.3332, 0.4508, 0.3332, 0.4632, 0.2924, 0.06929, 0.1293, 0.09632, 0.09632, 0.09632, 0.09632, 0.06929, 0.1293, 0.4673, 0.25, 0.4632, 0.2924, 0.4632, 0.2924, 0.4673, 0.25, 0.04921, 0.1668, 0.06929, 0.1293, 0.06929, 0.1293, 0.04921, 0.1668, 0.4632, 0.2076, 0.4673, 0.25, 0.4673, 0.25, 0.4632, 0.2076, 0.03684, 0.2076, 0.04921, 0.1668, 0.04921, 0.1668, 0.03684, 0.2076, 0.4508, 0.1668, 0.4632, 0.2076, 0.4632, 0.2076, 0.4508, 0.1668, 0.03266, 0.25, 0.03684, 0.2076, 0.03684, 0.2076, 0.03266, 0.25, 0.4307, 0.1293, 0.4508, 0.1668, 0.4508, 0.1668, 0.4307, 0.1293, 0.03684, 0.2924, 0.03266, 0.25, 0.03266, 0.25, 0.03684, 0.2924, 0.4037, 0.09632, 0.4307, 0.1293, 0.4307, 0.1293, 0.4037, 0.09632])
me_cylinder_006.materials.append(mat_material_003)
me_cylinder_006.use_remesh_preserve_volume = False
me_cylinder_006.use_remesh_preserve_attributes = False
me_cylinder_006.use_mirror_vertex_groups = False
me_cylinder_006.update()
me_cylinder_007 = bpy.data.meshes.new('Cylinder.007')
me_cylinder_007.from_pydata([(0.0, 1.0, -1.0), (-3.605e-08, 0.9056, 1.0), (0.1951, 0.9808, -1.0), (0.1767, 0.8882, 1.0), (0.3827, 0.9239, -1.0), (0.3465, 0.8366, 1.0), (0.5556, 0.8315, -1.0), (0.5031, 0.753, 1.0), (0.7071, 0.7071, -1.0), (0.6403, 0.6403, 1.0), (0.8315, 0.5556, -1.0), (0.753, 0.5031, 1.0), (0.9239, 0.3827, -1.0), (0.8366, 0.3465, 1.0), (0.9808, 0.1951, -1.0), (0.8882, 0.1767, 1.0), (1.0, 7.55e-08, -1.0), (0.9056, 6.101e-08, 1.0), (0.9808, -0.1951, -1.0), (0.8882, -0.1767, 1.0), (0.9239, -0.3827, -1.0), (0.8366, -0.3465, 1.0), (0.8315, -0.5556, -1.0), (0.753, -0.5031, 1.0), (0.7071, -0.7071, -1.0), (0.6403, -0.6403, 1.0), (0.5556, -0.8315, -1.0), (0.5031, -0.753, 1.0), (0.3827, -0.9239, -1.0), (0.3465, -0.8366, 1.0), (0.1951, -0.9808, -1.0), (0.1767, -0.8882, 1.0), (-3.258e-07, -1.0, -1.0), (-2.969e-07, -0.9056, 1.0), (-0.1951, -0.9808, -1.0), (-0.1767, -0.8882, 1.0), (-0.3827, -0.9239, -1.0), (-0.3465, -0.8366, 1.0), (-0.5556, -0.8315, -1.0), (-0.5031, -0.753, 1.0), (-0.7071, -0.7071, -1.0), (-0.6403, -0.6403, 1.0), (-0.8315, -0.5556, -1.0), (-0.753, -0.5031, 1.0), (-0.9239, -0.3827, -1.0), (-0.8366, -0.3465, 1.0), (-0.9808, -0.1951, -1.0), (-0.8882, -0.1767, 1.0), (-1.0, 9.656e-07, -1.0), (-0.9056, 8.794e-07, 1.0), (-0.9808, 0.1951, -1.0), (-0.8882, 0.1767, 1.0), (-0.9239, 0.3827, -1.0), (-0.8366, 0.3465, 1.0), (-0.8315, 0.5556, -1.0), (-0.753, 0.5031, 1.0), (-0.7071, 0.7071, -1.0), (-0.6403, 0.6403, 1.0), (-0.5556, 0.8315, -1.0), (-0.5031, 0.753, 1.0), (-0.3827, 0.9239, -1.0), (-0.3465, 0.8366, 1.0), (-0.1951, 0.9808, -1.0), (-0.1767, 0.8882, 1.0), (0.1951, 0.9808, 1.0), (0.0, 1.0, 1.0), (0.3827, 0.9239, 1.0), (0.5556, 0.8315, 1.0), (0.7071, 0.7071, 1.0), (0.8315, 0.5556, 1.0), (0.9239, 0.3827, 1.0), (0.9808, 0.1951, 1.0), (1.0, 7.55e-08, 1.0), (0.9808, -0.1951, 1.0), (0.9239, -0.3827, 1.0), (0.8315, -0.5556, 1.0), (0.7071, -0.7071, 1.0), (0.5556, -0.8315, 1.0), (0.3827, -0.9239, 1.0), (0.1951, -0.9808, 1.0), (-3.258e-07, -1.0, 1.0), (-0.1951, -0.9808, 1.0), (-0.3827, -0.9239, 1.0), (-0.5556, -0.8315, 1.0), (-0.7071, -0.7071, 1.0), (-0.8315, -0.5556, 1.0), (-0.9239, -0.3827, 1.0), (-0.9808, -0.1951, 1.0), (-1.0, 9.656e-07, 1.0), (-0.9808, 0.1951, 1.0), (-0.9239, 0.3827, 1.0), (-0.8315, 0.5556, 1.0), (-0.7071, 0.7071, 1.0), (-0.5556, 0.8315, 1.0), (-0.3827, 0.9239, 1.0), (-0.1951, 0.9808, 1.0), (0.1767, 0.8882, 0.201), (3.755e-07, 0.9056, 0.201), (0.3465, 0.8366, 0.201), (0.5031, 0.753, 0.201), (0.6403, 0.6403, 0.201), (0.753, 0.5031, 0.201), (0.8366, 0.3465, 0.201), (0.8882, 0.1767, 0.201), (0.9056, 6.101e-08, 0.201), (0.8882, -0.1767, 0.201), (0.8366, -0.3465, 0.201), (0.753, -0.5031, 0.201), (0.6403, -0.6403, 0.201), (0.5031, -0.753, 0.201), (0.3465, -0.8366, 0.201), (0.1767, -0.8882, 0.201), (1.147e-07, -0.9056, 0.201), (-0.1767, -0.8882, 0.201), (-0.3465, -0.8366, 0.201), (-0.5031, -0.753, 0.201), (-0.6403, -0.6403, 0.201), (-0.753, -0.5031, 0.201), (-0.8366, -0.3465, 0.201), (-0.8882, -0.1767, 0.201), (-0.9056, 8.794e-07, 0.201), (-0.8882, 0.1767, 0.201), (-0.8366, 0.3465, 0.201), (-0.753, 0.5031, 0.201), (-0.6403, 0.6403, 0.201), (-0.5031, 0.753, 0.201), (-0.3465, 0.8366, 0.201), (-0.1767, 0.8882, 0.201), (0.1767, 0.8882, -0.2072), (3.755e-07, 0.9056, -0.2072), (0.3465, 0.8366, -0.2072), (0.5031, 0.753, -0.2072), (0.6403, 0.6403, -0.2072), (0.753, 0.5031, -0.2072), (0.8366, 0.3465, -0.2072), (0.8882, 0.1767, -0.2072), (0.9056, 6.101e-08, -0.2072), (0.8882, -0.1767, -0.2072), (0.8366, -0.3465, -0.2072), (0.753, -0.5031, -0.2072), (0.6403, -0.6403, -0.2072), (0.5031, -0.753, -0.2072), (0.3465, -0.8366, -0.2072), (0.1767, -0.8882, -0.2072), (1.147e-07, -0.9056, -0.2072), (-0.1767, -0.8882, -0.2072), (-0.3465, -0.8366, -0.2072), (-0.5031, -0.753, -0.2072), (-0.6403, -0.6403, -0.2072), (-0.753, -0.5031, -0.2072), (-0.8366, -0.3465, -0.2072), (-0.8882, -0.1767, -0.2072), (-0.9056, 8.794e-07, -0.2072), (-0.8882, 0.1767, -0.2072), (-0.8366, 0.3465, -0.2072), (-0.753, 0.5031, -0.2072), (-0.6403, 0.6403, -0.2072), (-0.5031, 0.753, -0.2072), (-0.3465, 0.8366, -0.2072), (-0.1767, 0.8882, -0.2072)], [], [(0, 65, 64, 2), (2, 64, 66, 4), (4, 66, 67, 6), (6, 67, 68, 8), (8, 68, 69, 10), (10, 69, 70, 12), (12, 70, 71, 14), (14, 71, 72, 16), (16, 72, 73, 18), (18, 73, 74, 20), (20, 74, 75, 22), (22, 75, 76, 24), (24, 76, 77, 26), (26, 77, 78, 28), (28, 78, 79, 30), (30, 79, 80, 32), (32, 80, 81, 34), (34, 81, 82, 36), (36, 82, 83, 38), (38, 83, 84, 40), (40, 84, 85, 42), (42, 85, 86, 44), (44, 86, 87, 46), (46, 87, 88, 48), (48, 88, 89, 50), (50, 89, 90, 52), (52, 90, 91, 54), (54, 91, 92, 56), (56, 92, 93, 58), (58, 93, 94, 60), (47, 45, 118, 119), (60, 94, 95, 62), (62, 95, 65, 0), (0, 2, 4, 6, 8, 10, 12, 14, 16, 18, 20, 22, 24, 26, 28, 30, 32, 34, 36, 38, 40, 42, 44, 46, 48, 50, 52, 54, 56, 58, 60, 62), (1, 3, 64, 65), (3, 5, 66, 64), (5, 7, 67, 66), (7, 9, 68, 67), (9, 11, 69, 68), (11, 13, 70, 69), (13, 15, 71, 70), (15, 17, 72, 71), (17, 19, 73, 72), (19, 21, 74, 73), (21, 23, 75, 74), (23, 25, 76, 75), (25, 27, 77, 76), (27, 29, 78, 77), (29, 31, 79, 78), (31, 33, 80, 79), (33, 35, 81, 80), (35, 37, 82, 81), (37, 39, 83, 82), (39, 41, 84, 83), (41, 43, 85, 84), (43, 45, 86, 85), (45, 47, 87, 86), (47, 49, 88, 87), (49, 51, 89, 88), (51, 53, 90, 89), (53, 55, 91, 90), (55, 57, 92, 91), (57, 59, 93, 92), (59, 61, 94, 93), (61, 63, 95, 94), (63, 1, 65, 95), (122, 121, 153, 154), (21, 19, 105, 106), (49, 47, 119, 120), (23, 21, 106, 107), (51, 49, 120, 121), (25, 23, 107, 108), (53, 51, 121, 122), (27, 25, 108, 109), (55, 53, 122, 123), (29, 27, 109, 110), (3, 1, 97, 96), (57, 55, 123, 124), (31, 29, 110, 111), (5, 3, 96, 98), (59, 57, 124, 125), (33, 31, 111, 112), (7, 5, 98, 99), (61, 59, 125, 126), (35, 33, 112, 113), (9, 7, 99, 100), (63, 61, 126, 127), (37, 35, 113, 114), (11, 9, 100, 101), (1, 63, 127, 97), (39, 37, 114, 115), (13, 11, 101, 102), (41, 39, 115, 116), (15, 13, 102, 103), (43, 41, 116, 117), (17, 15, 103, 104), (45, 43, 117, 118), (19, 17, 104, 105), (128, 129, 159, 158, 157, 156, 155, 154, 153, 152, 151, 150, 149, 148, 147, 146, 145, 144, 143, 142, 141, 140, 139, 138, 137, 136, 135, 134, 133, 132, 131, 130), (109, 108, 140, 141), (123, 122, 154, 155), (110, 109, 141, 142), (96, 97, 129, 128), (124, 123, 155, 156), (111, 110, 142, 143), (98, 96, 128, 130), (125, 124, 156, 157), (112, 111, 143, 144), (99, 98, 130, 131), (126, 125, 157, 158), (113, 112, 144, 145), (100, 99, 131, 132), (127, 126, 158, 159), (114, 113, 145, 146), (101, 100, 132, 133), (97, 127, 159, 129), (115, 114, 146, 147), (102, 101, 133, 134), (116, 115, 147, 148), (103, 102, 134, 135), (117, 116, 148, 149), (104, 103, 135, 136), (118, 117, 149, 150), (105, 104, 136, 137), (119, 118, 150, 151), (106, 105, 137, 138), (120, 119, 151, 152), (107, 106, 138, 139), (121, 120, 152, 153), (108, 107, 139, 140)])
_uv = me_cylinder_007.uv_layers.new(name='UVMap')
_uv.uv.foreach_set('vector', [1.0, 0.5, 1.0, 1.0, 0.9688, 1.0, 0.9688, 0.5, 0.9688, 0.5, 0.9688, 1.0, 0.9375, 1.0, 0.9375, 0.5, 0.9375, 0.5, 0.9375, 1.0, 0.9062, 1.0, 0.9062, 0.5, 0.9062, 0.5, 0.9062, 1.0, 0.875, 1.0, 0.875, 0.5, 0.875, 0.5, 0.875, 1.0, 0.8438, 1.0, 0.8438, 0.5, 0.8438, 0.5, 0.8438, 1.0, 0.8125, 1.0, 0.8125, 0.5, 0.8125, 0.5, 0.8125, 1.0, 0.7812, 1.0, 0.7812, 0.5, 0.7812, 0.5, 0.7812, 1.0, 0.75, 1.0, 0.75, 0.5, 0.75, 0.5, 0.75, 1.0, 0.7188, 1.0, 0.7188, 0.5, 0.7188, 0.5, 0.7188, 1.0, 0.6875, 1.0, 0.6875, 0.5, 0.6875, 0.5, 0.6875, 1.0, 0.6562, 1.0, 0.6562, 0.5, 0.6562, 0.5, 0.6562, 1.0, 0.625, 1.0, 0.625, 0.5, 0.625, 0.5, 0.625, 1.0, 0.5938, 1.0, 0.5938, 0.5, 0.5938, 0.5, 0.5938, 1.0, 0.5625, 1.0, 0.5625, 0.5, 0.5625, 0.5, 0.5625, 1.0, 0.5312, 1.0, 0.5312, 0.5, 0.5312, 0.5, 0.5312, 1.0, 0.5, 1.0, 0.5, 0.5, 0.5, 0.5, 0.5, 1.0, 0.4688, 1.0, 0.4688, 0.5, 0.4688, 0.5, 0.4688, 1.0, 0.4375, 1.0, 0.4375, 0.5, 0.4375, 0.5, 0.4375, 1.0, 0.4062, 1.0, 0.4062, 0.5, 0.4062, 0.5, 0.4062, 1.0, 0.375, 1.0, 0.375, 0.5, 0.375, 0.5, 0.375, 1.0, 0.3438, 1.0, 0.3438, 0.5, 0.3438, 0.5, 0.3438, 1.0, 0.3125, 1.0, 0.3125, 0.5, 0.3125, 0.5, 0.3125, 1.0, 0.2812, 1.0, 0.2812, 0.5, 0.2812, 0.5, 0.2812, 1.0, 0.25, 1.0, 0.25, 0.5, 0.25, 0.5, 0.25, 1.0, 0.2188, 1.0, 0.2188, 0.5, 0.2188, 0.5, 0.2188, 1.0, 0.1875, 1.0, 0.1875, 0.5, 0.1875, 0.5, 0.1875, 1.0, 0.1562, 1.0, 0.1562, 0.5, 0.1562, 0.5, 0.1562, 1.0, 0.125, 1.0, 0.125, 0.5, 0.125, 0.5, 0.125, 1.0, 0.09375, 1.0, 0.09375, 0.5, 0.09375, 0.5, 0.09375, 1.0, 0.0625, 1.0, 0.0625, 0.5, 0.03684, 0.2076, 0.04921, 0.1668, 0.04921, 0.1668, 0.03684, 0.2076, 0.0625, 0.5, 0.0625, 1.0, 0.03125, 1.0, 0.03125, 0.5, 0.03125, 0.5, 0.03125, 1.0, 0.0, 1.0, 0.0, 0.5, 0.75, 0.49, 0.7968, 0.4854, 0.8418, 0.4717, 0.8833, 0.4496, 0.9197, 0.4197, 0.9496, 0.3833, 0.9717, 0.3418, 0.9854, 0.2968, 0.99, 0.25, 0.9854, 0.2032, 0.9717, 0.1582, 0.9496, 0.1167, 0.9197, 0.08029, 0.8833, 0.05045, 0.8418, 0.02827, 0.7968, 0.01461, 0.75, 0.01, 0.7032, 0.01461, 0.6582, 0.02827, 0.6167, 0.05045, 0.5803, 0.08029, 0.5504, 0.1167, 0.5283, 0.1582, 0.5146, 0.2032, 0.51, 0.25, 0.5146, 0.2968, 0.5283, 0.3418, 0.5504, 0.3833, 0.5803, 0.4197, 0.6167, 0.4496, 0.6582, 0.4717, 0.7032, 0.4854, 0.25, 0.4673, 0.2924, 0.4632, 0.2968, 0.4854, 0.25, 0.49, 0.2924, 0.4632, 0.3332, 0.4508, 0.3418, 0.4717, 0.2968, 0.4854, 0.3332, 0.4508, 0.3707, 0.4307, 0.3833, 0.4496, 0.3418, 0.4717, 0.3707, 0.4307, 0.4037, 0.4037, 0.4197, 0.4197, 0.3833, 0.4496, 0.4037, 0.4037, 0.4307, 0.3707, 0.4496, 0.3833, 0.4197, 0.4197, 0.4307, 0.3707, 0.4508, 0.3332, 0.4717, 0.3418, 0.4496, 0.3833, 0.4508, 0.3332, 0.4632, 0.2924, 0.4854, 0.2968, 0.4717, 0.3418, 0.4632, 0.2924, 0.4673, 0.25, 0.49, 0.25, 0.4854, 0.2968, 0.4673, 0.25, 0.4632, 0.2076, 0.4854, 0.2032, 0.49, 0.25, 0.4632, 0.2076, 0.4508, 0.1668, 0.4717, 0.1582, 0.4854, 0.2032, 0.4508, 0.1668, 0.4307, 0.1293, 0.4496, 0.1167, 0.4717, 0.1582, 0.4307, 0.1293, 0.4037, 0.09632, 0.4197, 0.08029, 0.4496, 0.1167, 0.4037, 0.09632, 0.3707, 0.06929, 0.3833, 0.05045, 0.4197, 0.08029, 0.3707, 0.06929, 0.3332, 0.04921, 0.3418, 0.02827, 0.3833, 0.05045, 0.3332, 0.04921, 0.2924, 0.03684, 0.2968, 0.01461, 0.3418, 0.02827, 0.2924, 0.03684, 0.25, 0.03266, 0.25, 0.01, 0.2968, 0.01461, 0.25, 0.03266, 0.2076, 0.03684, 0.2032, 0.01461, 0.25, 0.01, 0.2076, 0.03684, 0.1668, 0.04921, 0.1582, 0.02827, 0.2032, 0.01461, 0.1668, 0.04921, 0.1293, 0.06929, 0.1167, 0.05045, 0.1582, 0.02827, 0.1293, 0.06929, 0.09632, 0.09632, 0.08029, 0.08029, 0.1167, 0.05045, 0.09632, 0.09632, 0.06929, 0.1293, 0.05045, 0.1167, 0.08029, 0.08029, 0.06929, 0.1293, 0.04921, 0.1668, 0.02827, 0.1582, 0.05045, 0.1167, 0.04921, 0.1668, 0.03684, 0.2076, 0.01461, 0.2032, 0.02827, 0.1582, 0.03684, 0.2076, 0.03266, 0.25, 0.01, 0.25, 0.01461, 0.2032, 0.03266, 0.25, 0.03684, 0.2924, 0.01461, 0.2968, 0.01, 0.25, 0.03684, 0.2924, 0.04921, 0.3332, 0.02827, 0.3418, 0.01461, 0.2968, 0.04921, 0.3332, 0.06929, 0.3707, 0.05045, 0.3833, 0.02827, 0.3418, 0.06929, 0.3707, 0.09632, 0.4037, 0.08029, 0.4197, 0.05045, 0.3833, 0.09632, 0.4037, 0.1293, 0.4307, 0.1167, 0.4496, 0.08029, 0.4197, 0.1293, 0.4307, 0.1668, 0.4508, 0.1582, 0.4717, 0.1167, 0.4496, 0.1668, 0.4508, 0.2076, 0.4632, 0.2032, 0.4854, 0.1582, 0.4717, 0.2076, 0.4632, 0.25, 0.4673, 0.25, 0.49, 0.2032, 0.4854, 0.04921, 0.3332, 0.03684, 0.2924, 0.03684, 0.2924, 0.04921, 0.3332, 0.4508, 0.1668, 0.4632, 0.2076, 0.4632, 0.2076, 0.4508, 0.1668, 0.03266, 0.25, 0.03684, 0.2076, 0.03684, 0.2076, 0.03266, 0.25, 0.4307, 0.1293, 0.4508, 0.1668, 0.4508, 0.1668, 0.4307, 0.1293, 0.03684, 0.2924, 0.03266, 0.25, 0.03266, 0.25, 0.03684, 0.2924, 0.4037, 0.09632, 0.4307, 0.1293, 0.4307, 0.1293, 0.4037, 0.09632, 0.04921, 0.3332, 0.03684, 0.2924, 0.03684, 0.2924, 0.04921, 0.3332, 0.3707, 0.06929, 0.4037, 0.09632, 0.4037, 0.09632, 0.3707, 0.06929, 0.06929, 0.3707, 0.04921, 0.3332, 0.04921, 0.3332, 0.06929, 0.3707, 0.3332, 0.04921, 0.3707, 0.06929, 0.3707, 0.06929, 0.3332, 0.04921, 0.2924, 0.4632, 0.25, 0.4673, 0.25, 0.4673, 0.2924, 0.4632, 0.09632, 0.4037, 0.06929, 0.3707, 0.06929, 0.3707, 0.09632, 0.4037, 0.2924, 0.03684, 0.3332, 0.04921, 0.3332, 0.04921, 0.2924, 0.03684, 0.3332, 0.4508, 0.2924, 0.4632, 0.2924, 0.4632, 0.3332, 0.4508, 0.1293, 0.4307, 0.09632, 0.4037, 0.09632, 0.4037, 0.1293, 0.4307, 0.25, 0.03266, 0.2924, 0.03684, 0.2924, 0.03684, 0.25, 0.03266, 0.3707, 0.4307, 0.3332, 0.4508, 0.3332, 0.4508, 0.3707, 0.4307, 0.1668, 0.4508, 0.1293, 0.4307, 0.1293, 0.4307, 0.1668, 0.4508, 0.2076, 0.03684, 0.25, 0.03266, 0.25, 0.03266, 0.2076, 0.03684, 0.4037, 0.4037, 0.3707, 0.4307, 0.3707, 0.4307, 0.4037, 0.4037, 0.2076, 0.4632, 0.1668, 0.4508, 0.1668, 0.4508, 0.2076, 0.4632, 0.1668, 0.04921, 0.2076, 0.03684, 0.2076, 0.03684, 0.1668, 0.04921, 0.4307, 0.3707, 0.4037, 0.4037, 0.4037, 0.4037, 0.4307, 0.3707, 0.25, 0.4673, 0.2076, 0.4632, 0.2076, 0.4632, 0.25, 0.4673, 0.1293, 0.06929, 0.1668, 0.04921, 0.1668, 0.04921, 0.1293, 0.06929, 0.4508, 0.3332, 0.4307, 0.3707, 0.4307, 0.3707, 0.4508, 0.3332, 0.09632, 0.09632, 0.1293, 0.06929, 0.1293, 0.06929, 0.09632, 0.09632, 0.4632, 0.2924, 0.4508, 0.3332, 0.4508, 0.3332, 0.4632, 0.2924, 0.06929, 0.1293, 0.09632, 0.09632, 0.09632, 0.09632, 0.06929, 0.1293, 0.4673, 0.25, 0.4632, 0.2924, 0.4632, 0.2924, 0.4673, 0.25, 0.04921, 0.1668, 0.06929, 0.1293, 0.06929, 0.1293, 0.04921, 0.1668, 0.4632, 0.2076, 0.4673, 0.25, 0.4673, 0.25, 0.4632, 0.2076, 0.2924, 0.4632, 0.25, 0.4673, 0.2076, 0.4632, 0.1668, 0.4508, 0.1293, 0.4307, 0.09632, 0.4037, 0.06929, 0.3707, 0.04921, 0.3332, 0.03684, 0.2924, 0.03266, 0.25, 0.03684, 0.2076, 0.04921, 0.1668, 0.06929, 0.1293, 0.09632, 0.09632, 0.1293, 0.06929, 0.1668, 0.04921, 0.2076, 0.03684, 0.25, 0.03266, 0.2924, 0.03684, 0.3332, 0.04921, 0.3707, 0.06929, 0.4037, 0.09632, 0.4307, 0.1293, 0.4508, 0.1668, 0.4632, 0.2076, 0.4673, 0.25, 0.4632, 0.2924, 0.4508, 0.3332, 0.4307, 0.3707, 0.4037, 0.4037, 0.3707, 0.4307, 0.3332, 0.4508, 0.3707, 0.06929, 0.4037, 0.09632, 0.4037, 0.09632, 0.3707, 0.06929, 0.06929, 0.3707, 0.04921, 0.3332, 0.04921, 0.3332, 0.06929, 0.3707, 0.3332, 0.04921, 0.3707, 0.06929, 0.3707, 0.06929, 0.3332, 0.04921, 0.2924, 0.4632, 0.25, 0.4673, 0.25, 0.4673, 0.2924, 0.4632, 0.09632, 0.4037, 0.06929, 0.3707, 0.06929, 0.3707, 0.09632, 0.4037, 0.2924, 0.03684, 0.3332, 0.04921, 0.3332, 0.04921, 0.2924, 0.03684, 0.3332, 0.4508, 0.2924, 0.4632, 0.2924, 0.4632, 0.3332, 0.4508, 0.1293, 0.4307, 0.09632, 0.4037, 0.09632, 0.4037, 0.1293, 0.4307, 0.25, 0.03266, 0.2924, 0.03684, 0.2924, 0.03684, 0.25, 0.03266, 0.3707, 0.4307, 0.3332, 0.4508, 0.3332, 0.4508, 0.3707, 0.4307, 0.1668, 0.4508, 0.1293, 0.4307, 0.1293, 0.4307, 0.1668, 0.4508, 0.2076, 0.03684, 0.25, 0.03266, 0.25, 0.03266, 0.2076, 0.03684, 0.4037, 0.4037, 0.3707, 0.4307, 0.3707, 0.4307, 0.4037, 0.4037, 0.2076, 0.4632, 0.1668, 0.4508, 0.1668, 0.4508, 0.2076, 0.4632, 0.1668, 0.04921, 0.2076, 0.03684, 0.2076, 0.03684, 0.1668, 0.04921, 0.4307, 0.3707, 0.4037, 0.4037, 0.4037, 0.4037, 0.4307, 0.3707, 0.25, 0.4673, 0.2076, 0.4632, 0.2076, 0.4632, 0.25, 0.4673, 0.1293, 0.06929, 0.1668, 0.04921, 0.1668, 0.04921, 0.1293, 0.06929, 0.4508, 0.3332, 0.4307, 0.3707, 0.4307, 0.3707, 0.4508, 0.3332, 0.09632, 0.09632, 0.1293, 0.06929, 0.1293, 0.06929, 0.09632, 0.09632, 0.4632, 0.2924, 0.4508, 0.3332, 0.4508, 0.3332, 0.4632, 0.2924, 0.06929, 0.1293, 0.09632, 0.09632, 0.09632, 0.09632, 0.06929, 0.1293, 0.4673, 0.25, 0.4632, 0.2924, 0.4632, 0.2924, 0.4673, 0.25, 0.04921, 0.1668, 0.06929, 0.1293, 0.06929, 0.1293, 0.04921, 0.1668, 0.4632, 0.2076, 0.4673, 0.25, 0.4673, 0.25, 0.4632, 0.2076, 0.03684, 0.2076, 0.04921, 0.1668, 0.04921, 0.1668, 0.03684, 0.2076, 0.4508, 0.1668, 0.4632, 0.2076, 0.4632, 0.2076, 0.4508, 0.1668, 0.03266, 0.25, 0.03684, 0.2076, 0.03684, 0.2076, 0.03266, 0.25, 0.4307, 0.1293, 0.4508, 0.1668, 0.4508, 0.1668, 0.4307, 0.1293, 0.03684, 0.2924, 0.03266, 0.25, 0.03266, 0.25, 0.03684, 0.2924, 0.4037, 0.09632, 0.4307, 0.1293, 0.4307, 0.1293, 0.4037, 0.09632])
me_cylinder_007.materials.append(mat_material_004)
me_cylinder_007.use_remesh_preserve_volume = False
me_cylinder_007.use_remesh_preserve_attributes = False
me_cylinder_007.use_mirror_vertex_groups = False
me_cylinder_007.update()
me_cylinder_008 = bpy.data.meshes.new('Cylinder.008')
me_cylinder_008.from_pydata([(0.0, 1.0, -1.0), (-3.605e-08, 0.9056, 1.0), (0.1951, 0.9808, -1.0), (0.1767, 0.8882, 1.0), (0.3827, 0.9239, -1.0), (0.3465, 0.8366, 1.0), (0.5556, 0.8315, -1.0), (0.5031, 0.753, 1.0), (0.7071, 0.7071, -1.0), (0.6403, 0.6403, 1.0), (0.8315, 0.5556, -1.0), (0.753, 0.5031, 1.0), (0.9239, 0.3827, -1.0), (0.8366, 0.3465, 1.0), (0.9808, 0.1951, -1.0), (0.8882, 0.1767, 1.0), (1.0, 7.55e-08, -1.0), (0.9056, 6.101e-08, 1.0), (0.9808, -0.1951, -1.0), (0.8882, -0.1767, 1.0), (0.9239, -0.3827, -1.0), (0.8366, -0.3465, 1.0), (0.8315, -0.5556, -1.0), (0.753, -0.5031, 1.0), (0.7071, -0.7071, -1.0), (0.6403, -0.6403, 1.0), (0.5556, -0.8315, -1.0), (0.5031, -0.753, 1.0), (0.3827, -0.9239, -1.0), (0.3465, -0.8366, 1.0), (0.1951, -0.9808, -1.0), (0.1767, -0.8882, 1.0), (-3.258e-07, -1.0, -1.0), (-2.969e-07, -0.9056, 1.0), (-0.1951, -0.9808, -1.0), (-0.1767, -0.8882, 1.0), (-0.3827, -0.9239, -1.0), (-0.3465, -0.8366, 1.0), (-0.5556, -0.8315, -1.0), (-0.5031, -0.753, 1.0), (-0.7071, -0.7071, -1.0), (-0.6403, -0.6403, 1.0), (-0.8315, -0.5556, -1.0), (-0.753, -0.5031, 1.0), (-0.9239, -0.3827, -1.0), (-0.8366, -0.3465, 1.0), (-0.9808, -0.1951, -1.0), (-0.8882, -0.1767, 1.0), (-1.0, 9.656e-07, -1.0), (-0.9056, 8.794e-07, 1.0), (-0.9808, 0.1951, -1.0), (-0.8882, 0.1767, 1.0), (-0.9239, 0.3827, -1.0), (-0.8366, 0.3465, 1.0), (-0.8315, 0.5556, -1.0), (-0.753, 0.5031, 1.0), (-0.7071, 0.7071, -1.0), (-0.6403, 0.6403, 1.0), (-0.5556, 0.8315, -1.0), (-0.5031, 0.753, 1.0), (-0.3827, 0.9239, -1.0), (-0.3465, 0.8366, 1.0), (-0.1951, 0.9808, -1.0), (-0.1767, 0.8882, 1.0), (0.1951, 0.9808, 1.0), (0.0, 1.0, 1.0), (0.3827, 0.9239, 1.0), (0.5556, 0.8315, 1.0), (0.7071, 0.7071, 1.0), (0.8315, 0.5556, 1.0), (0.9239, 0.3827, 1.0), (0.9808, 0.1951, 1.0), (1.0, 7.55e-08, 1.0), (0.9808, -0.1951, 1.0), (0.9239, -0.3827, 1.0), (0.8315, -0.5556, 1.0), (0.7071, -0.7071, 1.0), (0.5556, -0.8315, 1.0), (0.3827, -0.9239, 1.0), (0.1951, -0.9808, 1.0), (-3.258e-07, -1.0, 1.0), (-0.1951, -0.9808, 1.0), (-0.3827, -0.9239, 1.0), (-0.5556, -0.8315, 1.0), (-0.7071, -0.7071, 1.0), (-0.8315, -0.5556, 1.0), (-0.9239, -0.3827, 1.0), (-0.9808, -0.1951, 1.0), (-1.0, 9.656e-07, 1.0), (-0.9808, 0.1951, 1.0), (-0.9239, 0.3827, 1.0), (-0.8315, 0.5556, 1.0), (-0.7071, 0.7071, 1.0), (-0.5556, 0.8315, 1.0), (-0.3827, 0.9239, 1.0), (-0.1951, 0.9808, 1.0), (0.1767, 0.8882, 0.201), (3.755e-07, 0.9056, 0.201), (0.3465, 0.8366, 0.201), (0.5031, 0.753, 0.201), (0.6403, 0.6403, 0.201), (0.753, 0.5031, 0.201), (0.8366, 0.3465, 0.201), (0.8882, 0.1767, 0.201), (0.9056, 6.101e-08, 0.201), (0.8882, -0.1767, 0.201), (0.8366, -0.3465, 0.201), (0.753, -0.5031, 0.201), (0.6403, -0.6403, 0.201), (0.5031, -0.753, 0.201), (0.3465, -0.8366, 0.201), (0.1767, -0.8882, 0.201), (1.147e-07, -0.9056, 0.201), (-0.1767, -0.8882, 0.201), (-0.3465, -0.8366, 0.201), (-0.5031, -0.753, 0.201), (-0.6403, -0.6403, 0.201), (-0.753, -0.5031, 0.201), (-0.8366, -0.3465, 0.201), (-0.8882, -0.1767, 0.201), (-0.9056, 8.794e-07, 0.201), (-0.8882, 0.1767, 0.201), (-0.8366, 0.3465, 0.201), (-0.753, 0.5031, 0.201), (-0.6403, 0.6403, 0.201), (-0.5031, 0.753, 0.201), (-0.3465, 0.8366, 0.201), (-0.1767, 0.8882, 0.201), (0.1767, 0.8882, -0.2072), (3.755e-07, 0.9056, -0.2072), (0.3465, 0.8366, -0.2072), (0.5031, 0.753, -0.2072), (0.6403, 0.6403, -0.2072), (0.753, 0.5031, -0.2072), (0.8366, 0.3465, -0.2072), (0.8882, 0.1767, -0.2072), (0.9056, 6.101e-08, -0.2072), (0.8882, -0.1767, -0.2072), (0.8366, -0.3465, -0.2072), (0.753, -0.5031, -0.2072), (0.6403, -0.6403, -0.2072), (0.5031, -0.753, -0.2072), (0.3465, -0.8366, -0.2072), (0.1767, -0.8882, -0.2072), (1.147e-07, -0.9056, -0.2072), (-0.1767, -0.8882, -0.2072), (-0.3465, -0.8366, -0.2072), (-0.5031, -0.753, -0.2072), (-0.6403, -0.6403, -0.2072), (-0.753, -0.5031, -0.2072), (-0.8366, -0.3465, -0.2072), (-0.8882, -0.1767, -0.2072), (-0.9056, 8.794e-07, -0.2072), (-0.8882, 0.1767, -0.2072), (-0.8366, 0.3465, -0.2072), (-0.753, 0.5031, -0.2072), (-0.6403, 0.6403, -0.2072), (-0.5031, 0.753, -0.2072), (-0.3465, 0.8366, -0.2072), (-0.1767, 0.8882, -0.2072)], [], [(0, 65, 64, 2), (2, 64, 66, 4), (4, 66, 67, 6), (6, 67, 68, 8), (8, 68, 69, 10), (10, 69, 70, 12), (12, 70, 71, 14), (14, 71, 72, 16), (16, 72, 73, 18), (18, 73, 74, 20), (20, 74, 75, 22), (22, 75, 76, 24), (24, 76, 77, 26), (26, 77, 78, 28), (28, 78, 79, 30), (30, 79, 80, 32), (32, 80, 81, 34), (34, 81, 82, 36), (36, 82, 83, 38), (38, 83, 84, 40), (40, 84, 85, 42), (42, 85, 86, 44), (44, 86, 87, 46), (46, 87, 88, 48), (48, 88, 89, 50), (50, 89, 90, 52), (52, 90, 91, 54), (54, 91, 92, 56), (56, 92, 93, 58), (58, 93, 94, 60), (47, 45, 118, 119), (60, 94, 95, 62), (62, 95, 65, 0), (0, 2, 4, 6, 8, 10, 12, 14, 16, 18, 20, 22, 24, 26, 28, 30, 32, 34, 36, 38, 40, 42, 44, 46, 48, 50, 52, 54, 56, 58, 60, 62), (1, 3, 64, 65), (3, 5, 66, 64), (5, 7, 67, 66), (7, 9, 68, 67), (9, 11, 69, 68), (11, 13, 70, 69), (13, 15, 71, 70), (15, 17, 72, 71), (17, 19, 73, 72), (19, 21, 74, 73), (21, 23, 75, 74), (23, 25, 76, 75), (25, 27, 77, 76), (27, 29, 78, 77), (29, 31, 79, 78), (31, 33, 80, 79), (33, 35, 81, 80), (35, 37, 82, 81), (37, 39, 83, 82), (39, 41, 84, 83), (41, 43, 85, 84), (43, 45, 86, 85), (45, 47, 87, 86), (47, 49, 88, 87), (49, 51, 89, 88), (51, 53, 90, 89), (53, 55, 91, 90), (55, 57, 92, 91), (57, 59, 93, 92), (59, 61, 94, 93), (61, 63, 95, 94), (63, 1, 65, 95), (122, 121, 153, 154), (21, 19, 105, 106), (49, 47, 119, 120), (23, 21, 106, 107), (51, 49, 120, 121), (25, 23, 107, 108), (53, 51, 121, 122), (27, 25, 108, 109), (55, 53, 122, 123), (29, 27, 109, 110), (3, 1, 97, 96), (57, 55, 123, 124), (31, 29, 110, 111), (5, 3, 96, 98), (59, 57, 124, 125), (33, 31, 111, 112), (7, 5, 98, 99), (61, 59, 125, 126), (35, 33, 112, 113), (9, 7, 99, 100), (63, 61, 126, 127), (37, 35, 113, 114), (11, 9, 100, 101), (1, 63, 127, 97), (39, 37, 114, 115), (13, 11, 101, 102), (41, 39, 115, 116), (15, 13, 102, 103), (43, 41, 116, 117), (17, 15, 103, 104), (45, 43, 117, 118), (19, 17, 104, 105), (128, 129, 159, 158, 157, 156, 155, 154, 153, 152, 151, 150, 149, 148, 147, 146, 145, 144, 143, 142, 141, 140, 139, 138, 137, 136, 135, 134, 133, 132, 131, 130), (109, 108, 140, 141), (123, 122, 154, 155), (110, 109, 141, 142), (96, 97, 129, 128), (124, 123, 155, 156), (111, 110, 142, 143), (98, 96, 128, 130), (125, 124, 156, 157), (112, 111, 143, 144), (99, 98, 130, 131), (126, 125, 157, 158), (113, 112, 144, 145), (100, 99, 131, 132), (127, 126, 158, 159), (114, 113, 145, 146), (101, 100, 132, 133), (97, 127, 159, 129), (115, 114, 146, 147), (102, 101, 133, 134), (116, 115, 147, 148), (103, 102, 134, 135), (117, 116, 148, 149), (104, 103, 135, 136), (118, 117, 149, 150), (105, 104, 136, 137), (119, 118, 150, 151), (106, 105, 137, 138), (120, 119, 151, 152), (107, 106, 138, 139), (121, 120, 152, 153), (108, 107, 139, 140)])
_uv = me_cylinder_008.uv_layers.new(name='UVMap')
_uv.uv.foreach_set('vector', [1.0, 0.5, 1.0, 1.0, 0.9688, 1.0, 0.9688, 0.5, 0.9688, 0.5, 0.9688, 1.0, 0.9375, 1.0, 0.9375, 0.5, 0.9375, 0.5, 0.9375, 1.0, 0.9062, 1.0, 0.9062, 0.5, 0.9062, 0.5, 0.9062, 1.0, 0.875, 1.0, 0.875, 0.5, 0.875, 0.5, 0.875, 1.0, 0.8438, 1.0, 0.8438, 0.5, 0.8438, 0.5, 0.8438, 1.0, 0.8125, 1.0, 0.8125, 0.5, 0.8125, 0.5, 0.8125, 1.0, 0.7812, 1.0, 0.7812, 0.5, 0.7812, 0.5, 0.7812, 1.0, 0.75, 1.0, 0.75, 0.5, 0.75, 0.5, 0.75, 1.0, 0.7188, 1.0, 0.7188, 0.5, 0.7188, 0.5, 0.7188, 1.0, 0.6875, 1.0, 0.6875, 0.5, 0.6875, 0.5, 0.6875, 1.0, 0.6562, 1.0, 0.6562, 0.5, 0.6562, 0.5, 0.6562, 1.0, 0.625, 1.0, 0.625, 0.5, 0.625, 0.5, 0.625, 1.0, 0.5938, 1.0, 0.5938, 0.5, 0.5938, 0.5, 0.5938, 1.0, 0.5625, 1.0, 0.5625, 0.5, 0.5625, 0.5, 0.5625, 1.0, 0.5312, 1.0, 0.5312, 0.5, 0.5312, 0.5, 0.5312, 1.0, 0.5, 1.0, 0.5, 0.5, 0.5, 0.5, 0.5, 1.0, 0.4688, 1.0, 0.4688, 0.5, 0.4688, 0.5, 0.4688, 1.0, 0.4375, 1.0, 0.4375, 0.5, 0.4375, 0.5, 0.4375, 1.0, 0.4062, 1.0, 0.4062, 0.5, 0.4062, 0.5, 0.4062, 1.0, 0.375, 1.0, 0.375, 0.5, 0.375, 0.5, 0.375, 1.0, 0.3438, 1.0, 0.3438, 0.5, 0.3438, 0.5, 0.3438, 1.0, 0.3125, 1.0, 0.3125, 0.5, 0.3125, 0.5, 0.3125, 1.0, 0.2812, 1.0, 0.2812, 0.5, 0.2812, 0.5, 0.2812, 1.0, 0.25, 1.0, 0.25, 0.5, 0.25, 0.5, 0.25, 1.0, 0.2188, 1.0, 0.2188, 0.5, 0.2188, 0.5, 0.2188, 1.0, 0.1875, 1.0, 0.1875, 0.5, 0.1875, 0.5, 0.1875, 1.0, 0.1562, 1.0, 0.1562, 0.5, 0.1562, 0.5, 0.1562, 1.0, 0.125, 1.0, 0.125, 0.5, 0.125, 0.5, 0.125, 1.0, 0.09375, 1.0, 0.09375, 0.5, 0.09375, 0.5, 0.09375, 1.0, 0.0625, 1.0, 0.0625, 0.5, 0.03684, 0.2076, 0.04921, 0.1668, 0.04921, 0.1668, 0.03684, 0.2076, 0.0625, 0.5, 0.0625, 1.0, 0.03125, 1.0, 0.03125, 0.5, 0.03125, 0.5, 0.03125, 1.0, 0.0, 1.0, 0.0, 0.5, 0.75, 0.49, 0.7968, 0.4854, 0.8418, 0.4717, 0.8833, 0.4496, 0.9197, 0.4197, 0.9496, 0.3833, 0.9717, 0.3418, 0.9854, 0.2968, 0.99, 0.25, 0.9854, 0.2032, 0.9717, 0.1582, 0.9496, 0.1167, 0.9197, 0.08029, 0.8833, 0.05045, 0.8418, 0.02827, 0.7968, 0.01461, 0.75, 0.01, 0.7032, 0.01461, 0.6582, 0.02827, 0.6167, 0.05045, 0.5803, 0.08029, 0.5504, 0.1167, 0.5283, 0.1582, 0.5146, 0.2032, 0.51, 0.25, 0.5146, 0.2968, 0.5283, 0.3418, 0.5504, 0.3833, 0.5803, 0.4197, 0.6167, 0.4496, 0.6582, 0.4717, 0.7032, 0.4854, 0.25, 0.4673, 0.2924, 0.4632, 0.2968, 0.4854, 0.25, 0.49, 0.2924, 0.4632, 0.3332, 0.4508, 0.3418, 0.4717, 0.2968, 0.4854, 0.3332, 0.4508, 0.3707, 0.4307, 0.3833, 0.4496, 0.3418, 0.4717, 0.3707, 0.4307, 0.4037, 0.4037, 0.4197, 0.4197, 0.3833, 0.4496, 0.4037, 0.4037, 0.4307, 0.3707, 0.4496, 0.3833, 0.4197, 0.4197, 0.4307, 0.3707, 0.4508, 0.3332, 0.4717, 0.3418, 0.4496, 0.3833, 0.4508, 0.3332, 0.4632, 0.2924, 0.4854, 0.2968, 0.4717, 0.3418, 0.4632, 0.2924, 0.4673, 0.25, 0.49, 0.25, 0.4854, 0.2968, 0.4673, 0.25, 0.4632, 0.2076, 0.4854, 0.2032, 0.49, 0.25, 0.4632, 0.2076, 0.4508, 0.1668, 0.4717, 0.1582, 0.4854, 0.2032, 0.4508, 0.1668, 0.4307, 0.1293, 0.4496, 0.1167, 0.4717, 0.1582, 0.4307, 0.1293, 0.4037, 0.09632, 0.4197, 0.08029, 0.4496, 0.1167, 0.4037, 0.09632, 0.3707, 0.06929, 0.3833, 0.05045, 0.4197, 0.08029, 0.3707, 0.06929, 0.3332, 0.04921, 0.3418, 0.02827, 0.3833, 0.05045, 0.3332, 0.04921, 0.2924, 0.03684, 0.2968, 0.01461, 0.3418, 0.02827, 0.2924, 0.03684, 0.25, 0.03266, 0.25, 0.01, 0.2968, 0.01461, 0.25, 0.03266, 0.2076, 0.03684, 0.2032, 0.01461, 0.25, 0.01, 0.2076, 0.03684, 0.1668, 0.04921, 0.1582, 0.02827, 0.2032, 0.01461, 0.1668, 0.04921, 0.1293, 0.06929, 0.1167, 0.05045, 0.1582, 0.02827, 0.1293, 0.06929, 0.09632, 0.09632, 0.08029, 0.08029, 0.1167, 0.05045, 0.09632, 0.09632, 0.06929, 0.1293, 0.05045, 0.1167, 0.08029, 0.08029, 0.06929, 0.1293, 0.04921, 0.1668, 0.02827, 0.1582, 0.05045, 0.1167, 0.04921, 0.1668, 0.03684, 0.2076, 0.01461, 0.2032, 0.02827, 0.1582, 0.03684, 0.2076, 0.03266, 0.25, 0.01, 0.25, 0.01461, 0.2032, 0.03266, 0.25, 0.03684, 0.2924, 0.01461, 0.2968, 0.01, 0.25, 0.03684, 0.2924, 0.04921, 0.3332, 0.02827, 0.3418, 0.01461, 0.2968, 0.04921, 0.3332, 0.06929, 0.3707, 0.05045, 0.3833, 0.02827, 0.3418, 0.06929, 0.3707, 0.09632, 0.4037, 0.08029, 0.4197, 0.05045, 0.3833, 0.09632, 0.4037, 0.1293, 0.4307, 0.1167, 0.4496, 0.08029, 0.4197, 0.1293, 0.4307, 0.1668, 0.4508, 0.1582, 0.4717, 0.1167, 0.4496, 0.1668, 0.4508, 0.2076, 0.4632, 0.2032, 0.4854, 0.1582, 0.4717, 0.2076, 0.4632, 0.25, 0.4673, 0.25, 0.49, 0.2032, 0.4854, 0.04921, 0.3332, 0.03684, 0.2924, 0.03684, 0.2924, 0.04921, 0.3332, 0.4508, 0.1668, 0.4632, 0.2076, 0.4632, 0.2076, 0.4508, 0.1668, 0.03266, 0.25, 0.03684, 0.2076, 0.03684, 0.2076, 0.03266, 0.25, 0.4307, 0.1293, 0.4508, 0.1668, 0.4508, 0.1668, 0.4307, 0.1293, 0.03684, 0.2924, 0.03266, 0.25, 0.03266, 0.25, 0.03684, 0.2924, 0.4037, 0.09632, 0.4307, 0.1293, 0.4307, 0.1293, 0.4037, 0.09632, 0.04921, 0.3332, 0.03684, 0.2924, 0.03684, 0.2924, 0.04921, 0.3332, 0.3707, 0.06929, 0.4037, 0.09632, 0.4037, 0.09632, 0.3707, 0.06929, 0.06929, 0.3707, 0.04921, 0.3332, 0.04921, 0.3332, 0.06929, 0.3707, 0.3332, 0.04921, 0.3707, 0.06929, 0.3707, 0.06929, 0.3332, 0.04921, 0.2924, 0.4632, 0.25, 0.4673, 0.25, 0.4673, 0.2924, 0.4632, 0.09632, 0.4037, 0.06929, 0.3707, 0.06929, 0.3707, 0.09632, 0.4037, 0.2924, 0.03684, 0.3332, 0.04921, 0.3332, 0.04921, 0.2924, 0.03684, 0.3332, 0.4508, 0.2924, 0.4632, 0.2924, 0.4632, 0.3332, 0.4508, 0.1293, 0.4307, 0.09632, 0.4037, 0.09632, 0.4037, 0.1293, 0.4307, 0.25, 0.03266, 0.2924, 0.03684, 0.2924, 0.03684, 0.25, 0.03266, 0.3707, 0.4307, 0.3332, 0.4508, 0.3332, 0.4508, 0.3707, 0.4307, 0.1668, 0.4508, 0.1293, 0.4307, 0.1293, 0.4307, 0.1668, 0.4508, 0.2076, 0.03684, 0.25, 0.03266, 0.25, 0.03266, 0.2076, 0.03684, 0.4037, 0.4037, 0.3707, 0.4307, 0.3707, 0.4307, 0.4037, 0.4037, 0.2076, 0.4632, 0.1668, 0.4508, 0.1668, 0.4508, 0.2076, 0.4632, 0.1668, 0.04921, 0.2076, 0.03684, 0.2076, 0.03684, 0.1668, 0.04921, 0.4307, 0.3707, 0.4037, 0.4037, 0.4037, 0.4037, 0.4307, 0.3707, 0.25, 0.4673, 0.2076, 0.4632, 0.2076, 0.4632, 0.25, 0.4673, 0.1293, 0.06929, 0.1668, 0.04921, 0.1668, 0.04921, 0.1293, 0.06929, 0.4508, 0.3332, 0.4307, 0.3707, 0.4307, 0.3707, 0.4508, 0.3332, 0.09632, 0.09632, 0.1293, 0.06929, 0.1293, 0.06929, 0.09632, 0.09632, 0.4632, 0.2924, 0.4508, 0.3332, 0.4508, 0.3332, 0.4632, 0.2924, 0.06929, 0.1293, 0.09632, 0.09632, 0.09632, 0.09632, 0.06929, 0.1293, 0.4673, 0.25, 0.4632, 0.2924, 0.4632, 0.2924, 0.4673, 0.25, 0.04921, 0.1668, 0.06929, 0.1293, 0.06929, 0.1293, 0.04921, 0.1668, 0.4632, 0.2076, 0.4673, 0.25, 0.4673, 0.25, 0.4632, 0.2076, 0.2924, 0.4632, 0.25, 0.4673, 0.2076, 0.4632, 0.1668, 0.4508, 0.1293, 0.4307, 0.09632, 0.4037, 0.06929, 0.3707, 0.04921, 0.3332, 0.03684, 0.2924, 0.03266, 0.25, 0.03684, 0.2076, 0.04921, 0.1668, 0.06929, 0.1293, 0.09632, 0.09632, 0.1293, 0.06929, 0.1668, 0.04921, 0.2076, 0.03684, 0.25, 0.03266, 0.2924, 0.03684, 0.3332, 0.04921, 0.3707, 0.06929, 0.4037, 0.09632, 0.4307, 0.1293, 0.4508, 0.1668, 0.4632, 0.2076, 0.4673, 0.25, 0.4632, 0.2924, 0.4508, 0.3332, 0.4307, 0.3707, 0.4037, 0.4037, 0.3707, 0.4307, 0.3332, 0.4508, 0.3707, 0.06929, 0.4037, 0.09632, 0.4037, 0.09632, 0.3707, 0.06929, 0.06929, 0.3707, 0.04921, 0.3332, 0.04921, 0.3332, 0.06929, 0.3707, 0.3332, 0.04921, 0.3707, 0.06929, 0.3707, 0.06929, 0.3332, 0.04921, 0.2924, 0.4632, 0.25, 0.4673, 0.25, 0.4673, 0.2924, 0.4632, 0.09632, 0.4037, 0.06929, 0.3707, 0.06929, 0.3707, 0.09632, 0.4037, 0.2924, 0.03684, 0.3332, 0.04921, 0.3332, 0.04921, 0.2924, 0.03684, 0.3332, 0.4508, 0.2924, 0.4632, 0.2924, 0.4632, 0.3332, 0.4508, 0.1293, 0.4307, 0.09632, 0.4037, 0.09632, 0.4037, 0.1293, 0.4307, 0.25, 0.03266, 0.2924, 0.03684, 0.2924, 0.03684, 0.25, 0.03266, 0.3707, 0.4307, 0.3332, 0.4508, 0.3332, 0.4508, 0.3707, 0.4307, 0.1668, 0.4508, 0.1293, 0.4307, 0.1293, 0.4307, 0.1668, 0.4508, 0.2076, 0.03684, 0.25, 0.03266, 0.25, 0.03266, 0.2076, 0.03684, 0.4037, 0.4037, 0.3707, 0.4307, 0.3707, 0.4307, 0.4037, 0.4037, 0.2076, 0.4632, 0.1668, 0.4508, 0.1668, 0.4508, 0.2076, 0.4632, 0.1668, 0.04921, 0.2076, 0.03684, 0.2076, 0.03684, 0.1668, 0.04921, 0.4307, 0.3707, 0.4037, 0.4037, 0.4037, 0.4037, 0.4307, 0.3707, 0.25, 0.4673, 0.2076, 0.4632, 0.2076, 0.4632, 0.25, 0.4673, 0.1293, 0.06929, 0.1668, 0.04921, 0.1668, 0.04921, 0.1293, 0.06929, 0.4508, 0.3332, 0.4307, 0.3707, 0.4307, 0.3707, 0.4508, 0.3332, 0.09632, 0.09632, 0.1293, 0.06929, 0.1293, 0.06929, 0.09632, 0.09632, 0.4632, 0.2924, 0.4508, 0.3332, 0.4508, 0.3332, 0.4632, 0.2924, 0.06929, 0.1293, 0.09632, 0.09632, 0.09632, 0.09632, 0.06929, 0.1293, 0.4673, 0.25, 0.4632, 0.2924, 0.4632, 0.2924, 0.4673, 0.25, 0.04921, 0.1668, 0.06929, 0.1293, 0.06929, 0.1293, 0.04921, 0.1668, 0.4632, 0.2076, 0.4673, 0.25, 0.4673, 0.25, 0.4632, 0.2076, 0.03684, 0.2076, 0.04921, 0.1668, 0.04921, 0.1668, 0.03684, 0.2076, 0.4508, 0.1668, 0.4632, 0.2076, 0.4632, 0.2076, 0.4508, 0.1668, 0.03266, 0.25, 0.03684, 0.2076, 0.03684, 0.2076, 0.03266, 0.25, 0.4307, 0.1293, 0.4508, 0.1668, 0.4508, 0.1668, 0.4307, 0.1293, 0.03684, 0.2924, 0.03266, 0.25, 0.03266, 0.25, 0.03684, 0.2924, 0.4037, 0.09632, 0.4307, 0.1293, 0.4307, 0.1293, 0.4037, 0.09632])
me_cylinder_008.materials.append(mat_material_005)
me_cylinder_008.use_remesh_preserve_volume = False
me_cylinder_008.use_remesh_preserve_attributes = False
me_cylinder_008.use_mirror_vertex_groups = False
me_cylinder_008.update()
me_cylinder_004 = bpy.data.meshes.new('Cylinder.004')
me_cylinder_004.from_pydata([(3.123, -1.92, -2.312), (3.348, -2.322, 6.785), (-3.287, -5.106, -2.312), (-3.075, -5.484, 6.298), (-0.07919, 3.798, -2.312), (-0.3171, 4.223, 6.271), (-6.211, 0.1162, -2.312), (-6.436, 0.5175, 5.973), (3.235, -2.121, 3.075), (-3.181, -5.295, 2.831), (-6.323, 0.3168, 2.669), (-0.1982, 4.01, 2.818), (-3.26, -5.154, -1.003), (-6.24, 0.1672, -1.044), (-0.1095, 3.852, -1.006), (3.152, -1.971, -0.9409), (-3.261, 2.164, 2.744), (-3.175, 2.01, -1.025), (-0.05402, -3.563, -0.9719), (0.02727, -3.708, 2.953), (-3.376, 2.37, 6.122), (0.1363, -3.903, 6.541), (-0.08178, -3.513, -2.312), (-3.145, 1.957, -2.312), (-0.5815, -4.256, 6.487), (-3.83, 1.546, -2.312), (-3.945, 1.751, 2.727), (-3.86, 1.598, -1.029), (-0.7706, -3.919, -0.9788), (-0.6898, -4.063, 2.926), (-4.06, 1.956, 6.089), (-0.7982, -3.869, -2.312), (3.257, -2.159, 3.785), (-3.161, -5.331, 3.495), (-6.345, 0.3552, 3.302), (-0.2209, 4.051, 3.479), (-3.283, 2.203, 3.39), (0.04816, -3.745, 3.64), (-3.967, 1.79, 3.371), (-0.6691, -4.1, 3.608), (-3.269, -5.138, -1.439), (-6.23, 0.1502, -1.467), (-0.09938, 3.834, -1.442), (3.142, -1.954, -1.398), (-3.165, 1.992, -1.454), (-0.06327, -3.546, -1.419), (-3.85, 1.58, -1.457), (-0.7798, -3.902, -1.423), (-0.9233, -0.4354, 2.418), (-0.9233, -0.4354, 4.389), (-1.001, -0.2584, 2.418), (-1.001, -0.2584, 4.389), (-1.042, -0.06968, 2.418), (-1.042, -0.06968, 4.389), (-1.046, 0.1235, 2.418), (-1.046, 0.1235, 4.389), (-1.012, 0.3136, 2.418), (-1.012, 0.3136, 4.389), (-0.9416, 0.4935, 2.418), (-0.9416, 0.4935, 4.389), (-0.8374, 0.6562, 2.418), (-0.8374, 0.6562, 4.389), (-0.7035, 0.7955, 2.418), (-0.7035, 0.7955, 4.389), (-0.545, 0.9059, 2.418), (-0.545, 0.9059, 4.389), (-0.368, 0.9833, 2.418), (-0.368, 0.9833, 4.389), (-0.1793, 1.025, 2.418), (-0.1793, 1.025, 4.389), (0.01382, 1.029, 2.418), (0.01382, 1.029, 4.389), (0.204, 0.9946, 2.418), (0.204, 0.9946, 4.389), (0.3839, 0.9241, 2.418), (0.3839, 0.9241, 4.389), (0.5466, 0.82, 2.418), (0.5466, 0.82, 4.389), (0.6858, 0.6861, 2.418), (0.6858, 0.6861, 4.389), (0.7963, 0.5276, 2.418), (0.7963, 0.5276, 4.389), (0.8737, 0.3506, 2.418), (0.8737, 0.3506, 4.389), (0.9151, 0.1619, 2.418), (0.9151, 0.1619, 4.389), (0.9189, -0.03124, 2.418), (0.9189, -0.03124, 4.389), (0.8849, -0.2214, 2.418), (0.8849, -0.2214, 4.389), (0.8145, -0.4013, 2.418), (0.8145, -0.4013, 4.389), (0.7103, -0.564, 2.418), (0.7103, -0.564, 4.389), (0.5764, -0.7032, 2.418), (0.5764, -0.7032, 4.389), (0.4179, -0.8137, 2.418), (0.4179, -0.8137, 4.389), (0.2409, -0.8911, 2.418), (0.2409, -0.8911, 4.389), (0.05226, -0.9325, 2.418), (0.05226, -0.9325, 4.389), (-0.1409, -0.9363, 2.418), (-0.1409, -0.9363, 4.389), (-0.3311, -0.9023, 2.418), (-0.3311, -0.9023, 4.389), (-0.5109, -0.8319, 2.418), (-0.5109, -0.8319, 4.389), (-0.6736, -0.7277, 2.418), (-0.6736, -0.7277, 4.389), (-0.8129, -0.5939, 2.418), (-0.8129, -0.5939, 4.389), (1.64, 1.0, 4.289), (0.5302, 0.3786, 4.289), (1.58, 1.109, 4.301), (0.4695, 0.4869, 4.301), (1.521, 1.213, 4.338), (0.4112, 0.591, 4.338), (1.468, 1.309, 4.396), (0.3575, 0.687, 4.396), (1.421, 1.393, 4.476), (0.3104, 0.7711, 4.476), (1.382, 1.462, 4.572), (0.2717, 0.8401, 4.572), (1.353, 1.513, 4.682), (0.243, 0.8914, 4.682), (1.336, 1.545, 4.801), (0.2253, 0.923, 4.801), (1.33, 1.555, 4.925), (0.2193, 0.9337, 4.925), (1.336, 1.545, 5.05), (0.2253, 0.923, 5.05), (1.353, 1.513, 5.169), (0.243, 0.8914, 5.169), (1.382, 1.462, 5.279), (0.2717, 0.8401, 5.279), (1.421, 1.393, 5.375), (0.3104, 0.7711, 5.375), (1.468, 1.309, 5.454), (0.3575, 0.687, 5.454), (1.521, 1.213, 5.513), (0.4112, 0.591, 5.513), (1.58, 1.109, 5.549), (0.4695, 0.4869, 5.549), (1.64, 1.0, 5.562), (0.5302, 0.3786, 5.562), (1.701, 0.892, 5.549), (0.5908, 0.2703, 5.549), (1.759, 0.7879, 5.513), (0.6491, 0.1661, 5.513), (1.813, 0.6919, 5.454), (0.7029, 0.07017, 5.454), (1.86, 0.6078, 5.375), (0.75, -0.01395, 5.375), (1.899, 0.5387, 5.279), (0.7886, -0.08299, 5.279), (1.928, 0.4874, 5.169), (0.8174, -0.1343, 5.169), (1.945, 0.4558, 5.05), (0.835, -0.1659, 5.05), (1.951, 0.4452, 4.925), (0.841, -0.1765, 4.925), (1.945, 0.4558, 4.801), (0.835, -0.1659, 4.801), (1.928, 0.4874, 4.682), (0.8174, -0.1343, 4.682), (1.899, 0.5387, 4.572), (0.7886, -0.08299, 4.572), (1.86, 0.6078, 4.476), (0.75, -0.01395, 4.476), (1.813, 0.6919, 4.396), (0.7029, 0.07017, 4.396), (1.759, 0.7879, 4.338), (0.6491, 0.1661, 4.338), (1.701, 0.892, 4.301), (0.5908, 0.2703, 4.301), (3.011, -1.485, 5.362), (2.369, -1.844, 5.362), (2.976, -1.422, 5.369), (2.334, -1.781, 5.369), (2.942, -1.362, 5.39), (2.3, -1.721, 5.39), (2.911, -1.307, 5.424), (2.269, -1.666, 5.424), (2.884, -1.258, 5.47), (2.242, -1.617, 5.47), (2.861, -1.218, 5.526), (2.22, -1.577, 5.526), (2.845, -1.188, 5.589), (2.203, -1.548, 5.589), (2.835, -1.17, 5.658), (2.193, -1.529, 5.658), (2.831, -1.164, 5.73), (2.19, -1.523, 5.73), (2.835, -1.17, 5.802), (2.193, -1.529, 5.802), (2.845, -1.188, 5.871), (2.203, -1.548, 5.871), (2.861, -1.218, 5.934), (2.22, -1.577, 5.934), (2.884, -1.258, 5.99), (2.242, -1.617, 5.99), (2.911, -1.307, 6.036), (2.269, -1.666, 6.036), (2.942, -1.362, 6.07), (2.3, -1.721, 6.07), (2.976, -1.422, 6.091), (2.334, -1.781, 6.091), (3.011, -1.485, 6.098), (2.369, -1.844, 6.098), (3.046, -1.547, 6.091), (2.404, -1.907, 6.091), (3.08, -1.607, 6.07), (2.438, -1.967, 6.07), (3.111, -1.663, 6.036), (2.469, -2.022, 6.036), (3.138, -1.712, 5.99), (2.496, -2.071, 5.99), (3.16, -1.751, 5.934), (2.519, -2.111, 5.934), (3.177, -1.781, 5.871), (2.535, -2.14, 5.871), (3.187, -1.799, 5.802), (2.545, -2.159, 5.802), (3.19, -1.806, 5.73), (2.549, -2.165, 5.73), (3.187, -1.799, 5.658), (2.545, -2.159, 5.658), (3.177, -1.781, 5.589), (2.535, -2.14, 5.589), (3.16, -1.751, 5.526), (2.519, -2.111, 5.526), (3.138, -1.712, 5.47), (2.496, -2.071, 5.47), (3.111, -1.663, 5.424), (2.469, -2.022, 5.424), (3.08, -1.607, 5.39), (2.438, -1.967, 5.39), (3.046, -1.547, 5.369), (2.404, -1.907, 5.369), (2.559, -0.6784, 5.428), (1.918, -1.038, 5.428), (2.524, -0.6158, 5.435), (1.883, -0.9751, 5.435), (2.49, -0.5556, 5.456), (1.849, -0.9149, 5.456), (2.459, -0.5001, 5.49), (1.818, -0.8594, 5.49), (2.432, -0.4515, 5.535), (1.791, -0.8108, 5.535), (2.41, -0.4116, 5.591), (1.768, -0.7709, 5.591), (2.393, -0.382, 5.655), (1.752, -0.7413, 5.655), (2.383, -0.3637, 5.724), (1.741, -0.723, 5.724), (2.38, -0.3576, 5.795), (1.738, -0.7169, 5.795), (2.383, -0.3637, 5.867), (1.741, -0.723, 5.867), (2.393, -0.382, 5.936), (1.752, -0.7413, 5.936), (2.41, -0.4116, 5.999), (1.768, -0.7709, 5.999), (2.432, -0.4515, 6.055), (1.791, -0.8108, 6.055), (2.459, -0.5001, 6.101), (1.818, -0.8594, 6.101), (2.49, -0.5556, 6.135), (1.849, -0.9149, 6.135), (2.524, -0.6158, 6.156), (1.883, -0.9751, 6.156), (2.559, -0.6784, 6.163), (1.918, -1.038, 6.163), (2.594, -0.741, 6.156), (1.953, -1.1, 6.156), (2.628, -0.8011, 6.135), (1.986, -1.16, 6.135), (2.659, -0.8566, 6.101), (2.017, -1.216, 6.101), (2.686, -0.9052, 6.055), (2.045, -1.264, 6.055), (2.709, -0.9451, 5.999), (2.067, -1.304, 5.999), (2.725, -0.9748, 5.936), (2.084, -1.334, 5.936), (2.735, -0.993, 5.867), (2.094, -1.352, 5.867), (2.739, -0.9992, 5.795), (2.097, -1.358, 5.795), (2.735, -0.993, 5.724), (2.094, -1.352, 5.724), (2.725, -0.9747, 5.655), (2.084, -1.334, 5.655), (2.709, -0.9451, 5.591), (2.067, -1.304, 5.591), (2.686, -0.9052, 5.535), (2.045, -1.264, 5.535), (2.659, -0.8566, 5.49), (2.017, -1.216, 5.49), (2.628, -0.8011, 5.456), (1.986, -1.16, 5.456), (2.594, -0.741, 5.435), (1.953, -1.1, 5.435), (2.145, 0.06157, 5.591), (1.503, -0.2977, 5.591), (2.11, 0.1242, 5.598), (1.468, -0.2351, 5.598), (2.076, 0.1843, 5.619), (1.435, -0.1749, 5.619), (2.045, 0.2398, 5.653), (1.403, -0.1195, 5.653), (2.018, 0.2884, 5.698), (1.376, -0.07087, 5.698), (1.996, 0.3283, 5.754), (1.354, -0.03097, 5.754), (1.979, 0.358, 5.818), (1.337, -0.001328, 5.818), (1.969, 0.3762, 5.887), (1.327, 0.01693, 5.887), (1.965, 0.3824, 5.958), (1.324, 0.02309, 5.958), (1.969, 0.3762, 6.03), (1.327, 0.01693, 6.03), (1.979, 0.358, 6.099), (1.337, -0.001328, 6.099), (1.996, 0.3283, 6.163), (1.354, -0.03097, 6.163), (2.018, 0.2884, 6.218), (1.376, -0.07087, 6.218), (2.045, 0.2398, 6.264), (1.403, -0.1195, 6.264), (2.076, 0.1843, 6.298), (1.435, -0.1749, 6.298), (2.11, 0.1242, 6.319), (1.468, -0.2351, 6.319), (2.145, 0.06157, 6.326), (1.503, -0.2977, 6.326), (2.18, -0.001009, 6.319), (1.538, -0.3603, 6.319), (2.214, -0.06119, 6.298), (1.572, -0.4205, 6.298), (2.245, -0.1166, 6.264), (1.603, -0.4759, 6.264), (2.272, -0.1653, 6.218), (1.63, -0.5245, 6.218), (2.294, -0.2052, 6.163), (1.653, -0.5644, 6.163), (2.311, -0.2348, 6.099), (1.669, -0.5941, 6.099), (2.321, -0.2531, 6.03), (1.679, -0.6123, 6.03), (2.325, -0.2592, 5.958), (1.683, -0.6185, 5.958), (2.321, -0.2531, 5.887), (1.679, -0.6123, 5.887), (2.311, -0.2348, 5.818), (1.669, -0.5941, 5.818), (2.294, -0.2052, 5.754), (1.653, -0.5644, 5.754), (2.272, -0.1653, 5.698), (1.63, -0.5245, 5.698), (2.245, -0.1166, 5.653), (1.603, -0.4759, 5.653), (2.214, -0.06119, 5.619), (1.572, -0.4205, 5.619), (2.18, -0.001008, 5.598), (1.538, -0.3603, 5.598), (1.013, 2.082, 3.829), (0.3718, 1.723, 3.829), (0.9783, 2.145, 3.836), (0.3367, 1.786, 3.836), (0.9446, 2.205, 3.857), (0.303, 1.846, 3.857), (0.9136, 2.26, 3.891), (0.272, 1.901, 3.891), (0.8863, 2.309, 3.937), (0.2447, 1.95, 3.937), (0.864, 2.349, 3.993), (0.2224, 1.99, 3.993), (0.8474, 2.379, 4.056), (0.2058, 2.019, 4.056), (0.8372, 2.397, 4.125), (0.1956, 2.038, 4.125), (0.8337, 2.403, 4.197), (0.1921, 2.044, 4.197), (0.8372, 2.397, 4.269), (0.1956, 2.038, 4.269), (0.8474, 2.379, 4.338), (0.2058, 2.019, 4.338), (0.864, 2.349, 4.401), (0.2224, 1.99, 4.401), (0.8863, 2.309, 4.457), (0.2447, 1.95, 4.457), (0.9136, 2.26, 4.503), (0.272, 1.901, 4.503), (0.9446, 2.205, 4.537), (0.303, 1.846, 4.537), (0.9783, 2.145, 4.558), (0.3367, 1.786, 4.558), (1.013, 2.082, 4.565), (0.3718, 1.723, 4.565), (1.048, 2.02, 4.558), (0.4068, 1.66, 4.558), (1.082, 1.959, 4.537), (0.4405, 1.6, 4.537), (1.113, 1.904, 4.503), (0.4716, 1.545, 4.503), (1.14, 1.855, 4.457), (0.4988, 1.496, 4.457), (1.163, 1.815, 4.401), (0.5211, 1.456, 4.401), (1.179, 1.786, 4.338), (0.5377, 1.427, 4.338), (1.19, 1.768, 4.269), (0.548, 1.408, 4.269), (1.193, 1.761, 4.197), (0.5514, 1.402, 4.197), (1.19, 1.768, 4.125), (0.548, 1.408, 4.125), (1.179, 1.786, 4.056), (0.5377, 1.427, 4.056), (1.163, 1.815, 3.993), (0.5211, 1.456, 3.993), (1.14, 1.855, 3.937), (0.4988, 1.496, 3.937), (1.113, 1.904, 3.891), (0.4716, 1.545, 3.891), (1.082, 1.959, 3.857), (0.4405, 1.6, 3.857), (1.048, 2.02, 3.836), (0.4068, 1.66, 3.836), (0.5724, 2.87, 4.068), (-0.06915, 2.51, 4.068), (0.5374, 2.932, 4.076), (-0.1042, 2.573, 4.076), (0.5037, 2.992, 4.096), (-0.1379, 2.633, 4.096), (0.4726, 3.048, 4.13), (-0.169, 2.689, 4.13), (0.4454, 3.096, 4.176), (-0.1962, 2.737, 4.176), (0.4231, 3.136, 4.232), (-0.2185, 2.777, 4.232), (0.4065, 3.166, 4.295), (-0.2351, 2.807, 4.295), (0.3962, 3.184, 4.364), (-0.2453, 2.825, 4.364), (0.3928, 3.19, 4.436), (-0.2488, 2.831, 4.436), (0.3962, 3.184, 4.508), (-0.2453, 2.825, 4.508), (0.4065, 3.166, 4.577), (-0.2351, 2.807, 4.577), (0.4231, 3.136, 4.64), (-0.2185, 2.777, 4.64), (0.4454, 3.096, 4.696), (-0.1962, 2.737, 4.696), (0.4726, 3.048, 4.742), (-0.169, 2.689, 4.742), (0.5037, 2.992, 4.776), (-0.1379, 2.633, 4.776), (0.5374, 2.932, 4.797), (-0.1042, 2.573, 4.797), (0.5724, 2.87, 4.804), (-0.06915, 2.51, 4.804), (0.6075, 2.807, 4.797), (-0.03411, 2.448, 4.797), (0.6412, 2.747, 4.776), (-0.0004078, 2.388, 4.776), (0.6722, 2.691, 4.742), (0.03065, 2.332, 4.742), (0.6995, 2.643, 4.696), (0.05787, 2.283, 4.696), (0.7218, 2.603, 4.64), (0.08021, 2.244, 4.64), (0.7384, 2.573, 4.577), (0.09681, 2.214, 4.577), (0.7486, 2.555, 4.508), (0.107, 2.196, 4.508), (0.7521, 2.549, 4.436), (0.1105, 2.19, 4.436), (0.7486, 2.555, 4.364), (0.107, 2.196, 4.364), (0.7384, 2.573, 4.295), (0.09681, 2.214, 4.295), (0.7218, 2.603, 4.232), (0.08021, 2.244, 4.232), (0.6995, 2.643, 4.176), (0.05787, 2.283, 4.176), (0.6722, 2.691, 4.13), (0.03065, 2.332, 4.13), (0.6412, 2.747, 4.096), (-0.0004083, 2.388, 4.096), (0.6075, 2.807, 4.076), (-0.03411, 2.448, 4.076), (0.1634, 3.6, 4.319), (-0.4782, 3.241, 4.319), (0.1283, 3.663, 4.326), (-0.5132, 3.303, 4.326), (0.09465, 3.723, 4.347), (-0.5469, 3.364, 4.347), (0.06359, 3.778, 4.381), (-0.578, 3.419, 4.381), (0.03637, 3.827, 4.426), (-0.6052, 3.468, 4.426), (0.01403, 3.867, 4.482), (-0.6276, 3.508, 4.482), (-0.002573, 3.896, 4.546), (-0.6442, 3.537, 4.546), (-0.0128, 3.915, 4.614), (-0.6544, 3.555, 4.614), (-0.01625, 3.921, 4.686), (-0.6578, 3.562, 4.686), (-0.0128, 3.915, 4.758), (-0.6544, 3.555, 4.758), (-0.002573, 3.896, 4.827), (-0.6442, 3.537, 4.827), (0.01403, 3.867, 4.89), (-0.6276, 3.508, 4.89), (0.03637, 3.827, 4.946), (-0.6052, 3.468, 4.946), (0.06359, 3.778, 4.992), (-0.578, 3.419, 4.992), (0.09465, 3.723, 5.026), (-0.5469, 3.364, 5.026), (0.1283, 3.663, 5.047), (-0.5132, 3.303, 5.047), (0.1634, 3.6, 5.054), (-0.4782, 3.241, 5.054), (0.1984, 3.537, 5.047), (-0.4432, 3.178, 5.047), (0.2321, 3.477, 5.026), (-0.4095, 3.118, 5.026), (0.2632, 3.422, 4.992), (-0.3784, 3.063, 4.992), (0.2904, 3.373, 4.946), (-0.3512, 3.014, 4.946), (0.3128, 3.333, 4.89), (-0.3288, 2.974, 4.89), (0.3294, 3.304, 4.827), (-0.3122, 2.944, 4.827), (0.3396, 3.285, 4.758), (-0.302, 2.926, 4.758), (0.343, 3.279, 4.686), (-0.2986, 2.92, 4.686), (0.3396, 3.285, 4.614), (-0.302, 2.926, 4.614), (0.3294, 3.304, 4.546), (-0.3122, 2.944, 4.546), (0.3128, 3.333, 4.482), (-0.3288, 2.974, 4.482), (0.2904, 3.373, 4.426), (-0.3512, 3.014, 4.426), (0.2632, 3.422, 4.381), (-0.3784, 3.063, 4.381), (0.2321, 3.477, 4.347), (-0.4095, 3.118, 4.347), (0.1984, 3.537, 4.326), (-0.4432, 3.178, 4.326), (-0.3832, 2.972, 3.881), (-0.3893, 2.986, 3.885), (-0.3924, 3.001, 3.889), (-0.3925, 3.016, 3.892), (-0.3896, 3.031, 3.895), (-0.3837, 3.045, 3.897), (-0.3752, 3.058, 3.899), (-0.3642, 3.07, 3.9), (-0.3513, 3.079, 3.901), (-0.3369, 3.085, 3.9), (-0.3217, 3.088, 3.899), (-0.3061, 3.089, 3.897), (-0.2908, 3.086, 3.895), (-0.2763, 3.081, 3.892), (-0.2633, 3.073, 3.889), (-0.2522, 3.062, 3.885), (-0.2435, 3.05, 3.881), (-0.2374, 3.036, 3.877), (-0.2343, 3.021, 3.874), (-0.2342, 3.006, 3.87), (-0.2371, 2.991, 3.867), (-0.243, 2.976, 3.865), (-0.2516, 2.963, 3.863), (-0.2625, 2.952, 3.862), (-0.2754, 2.943, 3.862), (-0.2898, 2.937, 3.862), (-0.305, 2.933, 3.863), (-0.3206, 2.933, 3.865), (-0.3359, 2.935, 3.867), (-0.3504, 2.941, 3.87), (-0.3634, 2.949, 3.874), (-0.3745, 2.959, 3.877)], [], [(47, 40, 2, 31), (40, 41, 6, 2), (44, 42, 4, 23), (42, 43, 0, 4), (31, 2, 6, 25), (30, 7, 3, 24), (35, 32, 8, 11), (36, 35, 11, 16), (33, 34, 10, 9), (39, 33, 9, 29), (9, 10, 13, 12), (29, 9, 12, 28), (18, 17, 16, 19), (26, 16, 17, 27), (8, 19, 16, 11), (15, 14, 17, 18), (38, 36, 16, 26), (5, 20, 21, 1), (32, 37, 19, 8), (46, 44, 23, 25), (0, 22, 23, 4), (43, 45, 22, 0), (41, 46, 25, 6), (34, 38, 26, 10), (10, 26, 27, 13), (19, 29, 28, 18), (37, 39, 29, 19), (20, 30, 24, 21), (22, 31, 25, 23), (45, 47, 31, 22), (21, 24, 39, 37), (7, 30, 38, 34), (1, 21, 37, 32), (30, 20, 36, 38), (24, 3, 33, 39), (3, 7, 34, 33), (20, 5, 35, 36), (5, 1, 32, 35), (18, 28, 47, 45), (13, 27, 46, 41), (15, 18, 45, 43), (27, 17, 44, 46), (14, 15, 43, 42), (17, 14, 42, 44), (12, 13, 41, 40), (28, 12, 40, 47), (48, 49, 51, 50), (50, 51, 53, 52), (52, 53, 55, 54), (54, 55, 57, 56), (56, 57, 59, 58), (58, 59, 61, 60), (60, 61, 63, 62), (62, 63, 65, 64), (64, 65, 67, 66), (66, 67, 69, 68), (68, 69, 71, 70), (70, 71, 73, 72), (72, 73, 75, 74), (74, 75, 77, 76), (76, 77, 79, 78), (78, 79, 81, 80), (80, 81, 83, 82), (82, 83, 85, 84), (84, 85, 87, 86), (86, 87, 89, 88), (88, 89, 91, 90), (90, 91, 93, 92), (92, 93, 95, 94), (94, 95, 97, 96), (96, 97, 99, 98), (98, 99, 101, 100), (100, 101, 103, 102), (102, 103, 105, 104), (104, 105, 107, 106), (106, 107, 109, 108), (51, 49, 111, 109, 107, 105, 103, 101, 99, 97, 95, 93, 91, 89, 87, 85, 83, 81, 79, 77, 75, 73, 71, 69, 67, 65, 63, 61, 59, 57, 55, 53), (110, 111, 49, 48), (108, 109, 111, 110), (48, 50, 52, 54, 56, 58, 60, 62, 64, 66, 68, 70, 72, 74, 76, 78, 80, 82, 84, 86, 88, 90, 92, 94, 96, 98, 100, 102, 104, 106, 108, 110), (112, 113, 115, 114), (114, 115, 117, 116), (116, 117, 119, 118), (118, 119, 121, 120), (120, 121, 123, 122), (122, 123, 125, 124), (124, 125, 127, 126), (126, 127, 129, 128), (128, 129, 131, 130), (130, 131, 133, 132), (132, 133, 135, 134), (134, 135, 137, 136), (136, 137, 139, 138), (138, 139, 141, 140), (140, 141, 143, 142), (142, 143, 145, 144), (144, 145, 147, 146), (146, 147, 149, 148), (148, 149, 151, 150), (150, 151, 153, 152), (152, 153, 155, 154), (154, 155, 157, 156), (156, 157, 159, 158), (158, 159, 161, 160), (160, 161, 163, 162), (162, 163, 165, 164), (164, 165, 167, 166), (166, 167, 169, 168), (168, 169, 171, 170), (170, 171, 173, 172), (115, 113, 175, 173, 171, 169, 167, 165, 163, 161, 159, 157, 155, 153, 151, 149, 147, 145, 143, 141, 139, 137, 135, 133, 131, 129, 127, 125, 123, 121, 119, 117), (174, 175, 113, 112), (172, 173, 175, 174), (112, 114, 116, 118, 120, 122, 124, 126, 128, 130, 132, 134, 136, 138, 140, 142, 144, 146, 148, 150, 152, 154, 156, 158, 160, 162, 164, 166, 168, 170, 172, 174), (176, 177, 179, 178), (178, 179, 181, 180), (180, 181, 183, 182), (182, 183, 185, 184), (184, 185, 187, 186), (186, 187, 189, 188), (188, 189, 191, 190), (190, 191, 193, 192), (192, 193, 195, 194), (194, 195, 197, 196), (196, 197, 199, 198), (198, 199, 201, 200), (200, 201, 203, 202), (202, 203, 205, 204), (204, 205, 207, 206), (206, 207, 209, 208), (208, 209, 211, 210), (210, 211, 213, 212), (212, 213, 215, 214), (214, 215, 217, 216), (216, 217, 219, 218), (218, 219, 221, 220), (220, 221, 223, 222), (222, 223, 225, 224), (224, 225, 227, 226), (226, 227, 229, 228), (228, 229, 231, 230), (230, 231, 233, 232), (232, 233, 235, 234), (234, 235, 237, 236), (179, 177, 239, 237, 235, 233, 231, 229, 227, 225, 223, 221, 219, 217, 215, 213, 211, 209, 207, 205, 203, 201, 199, 197, 195, 193, 191, 189, 187, 185, 183, 181), (238, 239, 177, 176), (236, 237, 239, 238), (176, 178, 180, 182, 184, 186, 188, 190, 192, 194, 196, 198, 200, 202, 204, 206, 208, 210, 212, 214, 216, 218, 220, 222, 224, 226, 228, 230, 232, 234, 236, 238), (240, 241, 243, 242), (242, 243, 245, 244), (244, 245, 247, 246), (246, 247, 249, 248), (248, 249, 251, 250), (250, 251, 253, 252), (252, 253, 255, 254), (254, 255, 257, 256), (256, 257, 259, 258), (258, 259, 261, 260), (260, 261, 263, 262), (262, 263, 265, 264), (264, 265, 267, 266), (266, 267, 269, 268), (268, 269, 271, 270), (270, 271, 273, 272), (272, 273, 275, 274), (274, 275, 277, 276), (276, 277, 279, 278), (278, 279, 281, 280), (280, 281, 283, 282), (282, 283, 285, 284), (284, 285, 287, 286), (286, 287, 289, 288), (288, 289, 291, 290), (290, 291, 293, 292), (292, 293, 295, 294), (294, 295, 297, 296), (296, 297, 299, 298), (298, 299, 301, 300), (243, 241, 303, 301, 299, 297, 295, 293, 291, 289, 287, 285, 283, 281, 279, 277, 275, 273, 271, 269, 267, 265, 263, 261, 259, 257, 255, 253, 251, 249, 247, 245), (302, 303, 241, 240), (300, 301, 303, 302), (240, 242, 244, 246, 248, 250, 252, 254, 256, 258, 260, 262, 264, 266, 268, 270, 272, 274, 276, 278, 280, 282, 284, 286, 288, 290, 292, 294, 296, 298, 300, 302), (304, 305, 307, 306), (306, 307, 309, 308), (308, 309, 311, 310), (310, 311, 313, 312), (312, 313, 315, 314), (314, 315, 317, 316), (316, 317, 319, 318), (318, 319, 321, 320), (320, 321, 323, 322), (322, 323, 325, 324), (324, 325, 327, 326), (326, 327, 329, 328), (328, 329, 331, 330), (330, 331, 333, 332), (332, 333, 335, 334), (334, 335, 337, 336), (336, 337, 339, 338), (338, 339, 341, 340), (340, 341, 343, 342), (342, 343, 345, 344), (344, 345, 347, 346), (346, 347, 349, 348), (348, 349, 351, 350), (350, 351, 353, 352), (352, 353, 355, 354), (354, 355, 357, 356), (356, 357, 359, 358), (358, 359, 361, 360), (360, 361, 363, 362), (362, 363, 365, 364), (307, 305, 367, 365, 363, 361, 359, 357, 355, 353, 351, 349, 347, 345, 343, 341, 339, 337, 335, 333, 331, 329, 327, 325, 323, 321, 319, 317, 315, 313, 311, 309), (366, 367, 305, 304), (364, 365, 367, 366), (304, 306, 308, 310, 312, 314, 316, 318, 320, 322, 324, 326, 328, 330, 332, 334, 336, 338, 340, 342, 344, 346, 348, 350, 352, 354, 356, 358, 360, 362, 364, 366), (368, 369, 371, 370), (370, 371, 373, 372), (372, 373, 375, 374), (374, 375, 377, 376), (376, 377, 379, 378), (378, 379, 381, 380), (380, 381, 383, 382), (382, 383, 385, 384), (384, 385, 387, 386), (386, 387, 389, 388), (388, 389, 391, 390), (390, 391, 393, 392), (392, 393, 395, 394), (394, 395, 397, 396), (396, 397, 399, 398), (398, 399, 401, 400), (400, 401, 403, 402), (402, 403, 405, 404), (404, 405, 407, 406), (406, 407, 409, 408), (408, 409, 411, 410), (410, 411, 413, 412), (412, 413, 415, 414), (414, 415, 417, 416), (416, 417, 419, 418), (418, 419, 421, 420), (420, 421, 423, 422), (422, 423, 425, 424), (424, 425, 427, 426), (426, 427, 429, 428), (371, 369, 431, 429, 427, 425, 423, 421, 419, 417, 415, 413, 411, 409, 407, 405, 403, 401, 399, 397, 395, 393, 391, 389, 387, 385, 383, 381, 379, 377, 375, 373), (430, 431, 369, 368), (428, 429, 431, 430), (368, 370, 372, 374, 376, 378, 380, 382, 384, 386, 388, 390, 392, 394, 396, 398, 400, 402, 404, 406, 408, 410, 412, 414, 416, 418, 420, 422, 424, 426, 428, 430), (432, 433, 435, 434), (434, 435, 437, 436), (436, 437, 439, 438), (438, 439, 441, 440), (440, 441, 443, 442), (442, 443, 445, 444), (444, 445, 447, 446), (446, 447, 449, 448), (448, 449, 451, 450), (450, 451, 453, 452), (452, 453, 455, 454), (454, 455, 457, 456), (456, 457, 459, 458), (458, 459, 461, 460), (460, 461, 463, 462), (462, 463, 465, 464), (464, 465, 467, 466), (466, 467, 469, 468), (468, 469, 471, 470), (470, 471, 473, 472), (472, 473, 475, 474), (474, 475, 477, 476), (476, 477, 479, 478), (478, 479, 481, 480), (480, 481, 483, 482), (482, 483, 485, 484), (484, 485, 487, 486), (486, 487, 489, 488), (488, 489, 491, 490), (490, 491, 493, 492), (435, 433, 495, 493, 491, 489, 487, 485, 483, 481, 479, 477, 475, 473, 471, 469, 467, 465, 463, 461, 459, 457, 455, 453, 451, 449, 447, 445, 443, 441, 439, 437), (494, 495, 433, 432), (492, 493, 495, 494), (432, 434, 436, 438, 440, 442, 444, 446, 448, 450, 452, 454, 456, 458, 460, 462, 464, 466, 468, 470, 472, 474, 476, 478, 480, 482, 484, 486, 488, 490, 492, 494), (496, 497, 499, 498), (498, 499, 501, 500), (500, 501, 503, 502), (502, 503, 505, 504), (504, 505, 507, 506), (506, 507, 509, 508), (508, 509, 511, 510), (510, 511, 513, 512), (512, 513, 515, 514), (514, 515, 517, 516), (516, 517, 519, 518), (518, 519, 521, 520), (520, 521, 523, 522), (522, 523, 525, 524), (524, 525, 527, 526), (526, 527, 529, 528), (528, 529, 531, 530), (530, 531, 533, 532), (532, 533, 535, 534), (534, 535, 537, 536), (536, 537, 539, 538), (538, 539, 541, 540), (540, 541, 543, 542), (542, 543, 545, 544), (544, 545, 547, 546), (546, 547, 549, 548), (548, 549, 551, 550), (550, 551, 553, 552), (552, 553, 555, 554), (554, 555, 557, 556), (499, 497, 559, 557, 555, 553, 551, 549, 547, 545, 543, 541, 539, 537, 535, 533, 531, 529, 527, 525, 523, 521, 519, 517, 515, 513, 511, 509, 507, 505, 503, 501), (558, 559, 497, 496), (556, 557, 559, 558), (496, 498, 500, 502, 504, 506, 508, 510, 512, 514, 516, 518, 520, 522, 524, 526, 528, 530, 532, 534, 536, 538, 540, 542, 544, 546, 548, 550, 552, 554, 556, 558), (561, 560, 591, 590, 589, 588, 587, 586, 585, 584, 583, 582, 581, 580, 579, 578, 577, 576, 575, 574, 573, 572, 571, 570, 569, 568, 567, 566, 565, 564, 563, 562)])
me_cylinder_004.polygons.foreach_set('material_index', [3, 3, 3, 3, 3, 3, 2, 2, 3, 3, 3, 3, 2, 2, 3, 2, 2, 3, 2, 3, 3, 3, 3, 3, 3, 2, 2, 3, 3, 3, 3, 3, 3, 3, 3, 3, 3, 3, 2, 3, 2, 2, 2, 2, 3, 3, 2, 2, 2, 2, 2, 2, 2, 2, 2, 2, 2, 2, 2, 2, 2, 2, 2, 2, 2, 2, 2, 2, 2, 2, 2, 2, 2, 2, 2, 2, 2, 2, 2, 2, 2, 2, 2, 2, 2, 2, 2, 2, 2, 2, 2, 2, 2, 2, 2, 2, 2, 2, 2, 2, 2, 2, 2, 2, 2, 2, 2, 2, 2, 2, 2, 2, 2, 2, 2, 2, 2, 2, 2, 2, 2, 2, 2, 2, 2, 2, 2, 2, 2, 2, 2, 2, 2, 2, 2, 2, 2, 2, 2, 2, 2, 2, 2, 2, 2, 2, 2, 2, 2, 2, 2, 2, 2, 2, 2, 2, 2, 2, 2, 2, 2, 2, 2, 2, 2, 2, 2, 2, 2, 2, 2, 2, 2, 2, 2, 2, 2, 2, 2, 2, 2, 2, 2, 2, 2, 2, 2, 2, 2, 2, 2, 2, 2, 2, 2, 2, 2, 2, 2, 2, 2, 2, 2, 2, 2, 2, 2, 2, 2, 2, 2, 2, 2, 2, 2, 2, 2, 2, 2, 2, 2, 2, 2, 2, 2, 2, 2, 2, 2, 2, 2, 2, 2, 2, 2, 2, 2, 2, 2, 2, 2, 2, 2, 2, 2, 2, 2, 2, 2, 2, 2, 2, 2, 2, 2, 2, 2, 2, 2, 2, 2, 2, 2, 2, 2, 2, 2, 2, 2, 2, 2, 2, 2, 2, 2, 2, 2, 2, 2, 2, 2, 2, 2, 2, 2, 2, 2, 2, 2, 2, 2, 2, 2, 2, 2, 2, 2, 2, 2, 2, 2, 2, 2, 2, 2, 2, 2, 2, 2, 2, 2, 2, 2, 2, 2, 2, 2, 2, 2])
me_cylinder_004.materials.append(mat_white)
me_cylinder_004.materials.append(mat_brown)
me_cylinder_004.materials.append(mat_white)
me_cylinder_004.materials.append(mat_grey)
me_cylinder_004.use_remesh_preserve_volume = False
me_cylinder_004.use_remesh_preserve_attributes = False
me_cylinder_004.use_mirror_vertex_groups = False
me_cylinder_004.update()

# ---- objects
ob_cylinder_002 = bpy.data.objects.new('Cylinder.002', me_cylinder_002)
ob_cylinder_000 = bpy.data.objects.new('Cylinder.000', me_cylinder_006)
ob_cylinder_001 = bpy.data.objects.new('Cylinder.001', me_cylinder_007)
ob_cylinder_003 = bpy.data.objects.new('Cylinder.003', me_cylinder_008)
ob_cylinder_004 = bpy.data.objects.new('Cylinder.004', me_cylinder_004)

# ---- transforms, parenting, visibility, modifiers, constraints
ob_cylinder_002.location = (-0.661, -0.6693, 2.546)
ob_cylinder_002.scale = (0.2294, 0.2294, 0.09769)
ob_cylinder_002.lineart.crease_threshold = 0.0
ob_cylinder_000.location = (-0.02223, -0.6693, 2.546)
ob_cylinder_000.scale = (0.2294, 0.2294, 0.09769)
ob_cylinder_000.lineart.crease_threshold = 0.0
ob_cylinder_001.location = (0.5624, -0.6693, 2.546)
ob_cylinder_001.scale = (0.2294, 0.2294, 0.09769)
ob_cylinder_001.lineart.crease_threshold = 0.0
ob_cylinder_003.location = (0.03452, -0.6693, 0.6172)
ob_cylinder_003.scale = (0.2348, 0.2348, 0.2497)
ob_cylinder_003.lineart.crease_threshold = 0.0
ob_cylinder_004.location = (-0.02114, -0.5002, 0.6469)
ob_cylinder_004.rotation_euler = (0.0, -0.0, -2.081)
ob_cylinder_004.scale = (0.2798, 0.2798, 0.2798)
ob_cylinder_004.lineart.crease_threshold = 0.0

# ---- collection membership
scene.collection.objects.link(ob_cylinder_002)
scene.collection.objects.link(ob_cylinder_000)
scene.collection.objects.link(ob_cylinder_001)
scene.collection.objects.link(ob_cylinder_003)
col_collection_1.objects.link(ob_cylinder_004)

# ---- scene / render settings (as saved in the file)
scene.frame_start = 1; scene.frame_end = 22; scene.frame_set(24)
scene.render.engine = 'BLENDER_EEVEE_NEXT'
scene.render.resolution_percentage = 50
scene.render.dither_intensity = 0.0
scene.cycles.use_denoising = False
scene.cycles.samples = 10
scene.cycles.sampling_pattern = 'TABULATED_SOBOL'
scene.cycles.light_sampling_threshold = 0.0
scene.cycles.use_adaptive_sampling = False
scene.cycles.use_light_tree = False
scene.cycles.blur_glossy = 0.0
scene.cycles.pixel_filter_type = 'GAUSSIAN'
scene.cycles.sample_clamp_indirect = 0.0
scene.view_settings.view_transform = 'Standard'
bpy.context.view_layer.update()

# ---- added for rendering (the .blend has no active camera and no usable light): camera, sun
cam_auto = bpy.data.cameras.new('AutoCamera')
cam_auto.lens = 50.0
cam_auto.sensor_width = 36.0
cam_auto.clip_end = 1000.0
ob_auto_camera = bpy.data.objects.new('AutoCamera', cam_auto)
scene.collection.objects.link(ob_auto_camera)
ob_auto_camera.location = (5.47271, -6.56118, 5.67121)
ob_auto_camera.rotation_euler = (1.09748, -7.21219e-08, 0.694738)
scene.camera = ob_auto_camera
light_auto_sun = bpy.data.lights.new('AutoSun', 'SUN')
light_auto_sun.energy = 3.0
light_auto_sun.angle = 0.0523599
ob_auto_sun = bpy.data.objects.new('AutoSun', light_auto_sun)
scene.collection.objects.link(ob_auto_sun)
ob_auto_sun.rotation_euler = (0.872665, 0.174533, 0.523599)
bpy.context.view_layer.update()
